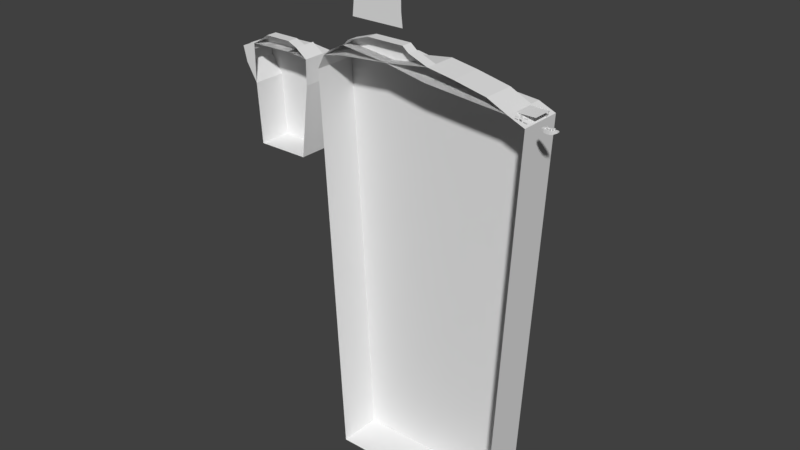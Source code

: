 # Source: IslandMaster.blend  (saved by Blender 2.78.0; exported with 4.5.12 LTS)
import bpy
from mathutils import Matrix  # noqa: F401  (used for matrix-valued properties, if any)

bpy.ops.wm.read_factory_settings(use_empty=True)
scene = bpy.context.scene
scene.name = 'Scene'

# ---- collections
col_collection_1 = bpy.data.collections.new('Collection 1'); scene.collection.children.link(col_collection_1)

# ---- world
world_world = bpy.data.worlds.new('World'); scene.world = world_world
world_world.color = (0.05088, 0.05088, 0.05088)
world_world.use_sun_shadow = False
world_world.sun_shadow_jitter_overblur = 0.0
world_world.cycles.sampling_method = 'MANUAL'

# ---- meshes
me_cube_001 = bpy.data.meshes.new('Cube.001')
me_cube_001.from_pydata([(236.6, 2.98e-08, 3.798), (236.3, 1.776e-15, 3.798), (236.0, -2.98e-08, 3.527), (236.0, 0.0, 3.145), (241.4, 0.0, 4.859), (239.4, 0.0, 4.859), (241.4, 0.0, 5.659), (239.4, 0.0, 5.659), (239.4, 0.0, 4.717), (241.4, 0.0, 4.717), (239.4, 0.0, 3.917), (241.4, 0.0, 3.917), (241.4, 0.0, 3.014), (239.4, 0.0, 3.014), (241.4, 0.0, 3.814), (239.4, 0.0, 3.814), (245.1, 0.0, 3.993), (246.1, 0.0, 3.993), (245.1, 0.0, 2.993), (246.1, 0.0, 2.993), (242.8, 0.0, 3.993), (243.8, 0.0, 3.993), (242.8, 0.0, 2.993), (243.8, 0.0, 2.993), (244.9, 0.0, 2.993), (243.9, 0.0, 2.993), (244.9, 0.0, 3.993), (243.9, 0.0, 3.993), (237.0, 0.0, 3.145), (237.0, -2.98e-08, 3.527), (237.3, 1.776e-15, 3.798), (237.7, 2.98e-08, 3.798), (237.9, 0.0, 3.527), (237.9, 2.98e-08, 3.145), (237.7, -4.441e-16, 2.874), (237.3, -2.98e-08, 2.874), (236.9, 0.0, 3.527), (236.9, 2.98e-08, 3.145), (236.6, -4.441e-16, 2.874), (236.3, -2.98e-08, 2.874), (235.6, 2.98e-08, 3.798), (235.2, 1.776e-15, 3.798), (234.9, -2.98e-08, 3.527), (234.9, 0.0, 3.145), (235.9, 0.0, 3.527), (235.9, 2.98e-08, 3.145), (235.6, -4.441e-16, 2.874), (235.2, -2.98e-08, 2.874)], [], [(8, 9, 11, 10), (15, 14, 12, 13), (2, 1, 0, 36, 37, 38, 39, 3), (7, 6, 4, 5), (16, 17, 19, 18), (20, 21, 23, 22), (27, 26, 24, 25), (29, 30, 31, 32, 33, 34, 35, 28), (42, 41, 40, 44, 45, 46, 47, 43)])
me_cube_001.use_remesh_preserve_volume = False
me_cube_001.use_remesh_preserve_attributes = False
me_cube_001.use_mirror_vertex_groups = False
me_cube_001.update()
me_cube = bpy.data.meshes.new('Cube')
me_cube.from_pydata([(-1.0, -1.581, -1.0), (-0.6833, -1.491, 1.0), (-1.0, 1.581, -1.0), (-0.6833, 1.491, 1.0), (1.158, -1.145, 0.1269), (0.8643, -1.052, 1.107), (1.158, 1.145, 0.1269), (0.8643, 1.052, 1.107), (0.6, 2.089, -1.609), (0.2, 2.402, -2.082), (-0.2, 2.402, -2.082), (-0.6, 2.232, -1.812), (-0.3831, 1.98, 1.0), (-0.1355, 2.086, 1.0), (0.09078, 2.086, 1.0), (0.3676, 1.869, 0.9474), (-0.6, -2.232, -1.812), (-0.2, -2.402, -2.082), (0.2, -2.402, -2.082), (0.6, -2.089, -1.609), (0.3676, -1.869, 0.9474), (0.09078, -2.086, 1.0), (-0.1355, -2.086, 1.0), (-0.3831, -1.98, 1.0), (-1.0, -1.581, 1.0), (-1.0, 1.581, 1.0), (0.6, 2.089, 1.0), (1.158, 1.145, 1.226), (1.158, -1.145, 1.226), (-0.6, -2.232, 1.0), (-0.6, 2.232, 1.0), (-0.2, 2.402, 1.0), (0.2, 2.402, 1.0), (0.6, -2.089, 1.0), (0.2, -2.402, 1.0), (-0.2, -2.402, 1.0), (0.368, 1.869, 0.2923), (0.368, -1.869, 0.2923), (0.09122, 2.086, 0.3449), (0.09122, -2.086, 0.3449), (-0.1351, 2.086, 0.3449), (-0.1351, -2.086, 0.3449), (-0.3826, 1.98, 0.3449), (-0.3826, -1.98, 0.3449), (-0.6829, -1.491, 0.3449), (-0.6829, 1.491, 0.3449), (0.8647, 1.052, 0.4519), (0.8647, -1.052, 0.4519), (-0.448, 3.66e-07, 3.045), (-0.341, 3.66e-07, 3.045), (-0.448, 3.66e-07, 2.403), (-0.341, 3.66e-07, 2.403), (-0.4593, 2.019e-07, 2.003), (-0.3644, 2.019e-07, 2.301), (-0.3462, 2.019e-07, 0.7053), (-0.2514, 2.019e-07, 1.003), (-0.3615, 0.3392, 1.914), (-0.004697, 0.3392, 1.914), (-0.3615, 0.3392, 1.562), (-0.004697, 0.3392, 1.562), (-0.3726, -0.2875, 1.752), (-0.02466, -0.2875, 1.275), (-0.3856, -0.2875, 1.408), (-0.03774, -0.2875, 0.9313), (0.5872, 1.0, 0.503), (0.5872, 1.0, 2.503), (0.6111, 0.9808, 0.503), (0.6111, 0.9808, 2.503), (0.6342, 0.9239, 0.503), (0.6342, 0.9239, 2.503), (0.6554, 0.8315, 0.503), (0.6554, 0.8315, 2.503), (0.674, 0.7071, 0.503), (0.674, 0.7071, 2.503), (0.6893, 0.5556, 0.503), (0.6893, 0.5556, 2.503), (0.7006, 0.3827, 0.503), (0.7006, 0.3827, 2.503), (0.7076, 0.1951, 0.503), (0.7076, 0.1951, 2.503), (0.71, 2.849e-07, 0.503), (0.71, 2.849e-07, 2.503), (0.7076, -0.1951, 0.503), (0.7076, -0.1951, 2.503), (0.7006, -0.3827, 0.503), (0.7006, -0.3827, 2.503), (0.6893, -0.5556, 0.503), (0.6893, -0.5556, 2.503), (0.674, -0.7071, 0.503), (0.674, -0.7071, 2.503), (0.6554, -0.8315, 0.503), (0.6554, -0.8315, 2.503), (0.6342, -0.9239, 0.503), (0.6342, -0.9239, 2.503), (0.6111, -0.9808, 0.503), (0.6111, -0.9808, 2.503), (0.5872, -1.0, 0.503), (0.5872, -1.0, 2.503), (0.5632, -0.9808, 0.503), (0.5632, -0.9808, 2.503), (0.5402, -0.9239, 0.503), (0.5402, -0.9239, 2.503), (0.519, -0.8315, 0.503), (0.519, -0.8315, 2.503), (0.5004, -0.7071, 0.503), (0.5004, -0.7071, 2.503), (0.4851, -0.5556, 0.503), (0.4851, -0.5556, 2.503), (0.4737, -0.3827, 0.503), (0.4737, -0.3827, 2.503), (0.4667, -0.1951, 0.503), (0.4667, -0.1951, 2.503), (0.4644, 1.175e-06, 0.503), (0.4644, 1.175e-06, 2.503), (0.4667, 0.1951, 0.503), (0.4667, 0.1951, 2.503), (0.4737, 0.3827, 0.503), (0.4737, 0.3827, 2.503), (0.4851, 0.5556, 0.503), (0.4851, 0.5556, 2.503), (0.5004, 0.7071, 0.503), (0.5004, 0.7071, 2.503), (0.519, 0.8315, 0.503), (0.519, 0.8315, 2.503), (0.5402, 0.9239, 0.503), (0.5402, 0.9239, 2.503), (0.5632, 0.9808, 0.503), (0.5632, 0.9808, 2.503), (0.3132, 0.1238, 0.4561), (0.3132, 0.1238, 2.456), (0.3371, 0.1046, 0.4561), (0.3371, 0.1046, 2.456), (0.3602, 0.04766, 0.4561), (0.3602, 0.04766, 2.456), (0.3814, -0.04475, 0.4561), (0.3814, -0.04475, 2.456), (0.4, -0.1691, 0.4561), (0.4, -0.1691, 2.456), (0.4153, -0.3207, 0.4561), (0.4153, -0.3207, 2.456), (0.4266, -0.4935, 0.4561), (0.4266, -0.4935, 2.456), (0.4336, -0.6811, 0.4561), (0.4336, -0.6811, 2.456), (0.436, -0.8762, 0.4561), (0.436, -0.8762, 2.456), (0.4336, -1.071, 0.4561), (0.4336, -1.071, 2.456), (0.4266, -1.259, 0.4561), (0.4266, -1.259, 2.456), (0.4153, -1.432, 0.4561), (0.4153, -1.432, 2.456), (0.4, -1.583, 0.4561), (0.4, -1.583, 2.456), (0.3814, -1.708, 0.4561), (0.3814, -1.708, 2.456), (0.3602, -1.8, 0.4561), (0.3602, -1.8, 2.456), (0.3371, -1.857, 0.4561), (0.3371, -1.857, 2.456), (0.3132, -1.876, 0.4561), (0.3132, -1.876, 2.456), (0.2892, -1.857, 0.4561), (0.2892, -1.857, 2.456), (0.2662, -1.8, 0.4561), (0.2662, -1.8, 2.456), (0.245, -1.708, 0.4561), (0.245, -1.708, 2.456), (0.2264, -1.583, 0.4561), (0.2264, -1.583, 2.456), (0.2111, -1.432, 0.4561), (0.2111, -1.432, 2.456), (0.1997, -1.259, 0.4561), (0.1997, -1.259, 2.456), (0.1928, -1.071, 0.4561), (0.1928, -1.071, 2.456), (0.1904, -0.8762, 0.4561), (0.1904, -0.8762, 2.456), (0.1928, -0.6811, 0.4561), (0.1928, -0.6811, 2.456), (0.1997, -0.4935, 0.4561), (0.1997, -0.4935, 2.456), (0.2111, -0.3206, 0.4561), (0.2111, -0.3206, 2.456), (0.2264, -0.1691, 0.4561), (0.2264, -0.1691, 2.456), (0.245, -0.04475, 0.4561), (0.245, -0.04475, 2.456), (0.2662, 0.04766, 0.4561), (0.2662, 0.04766, 2.456), (0.2892, 0.1046, 0.4561), (0.2892, 0.1046, 2.456)], [], [(0, 24, 25, 2), (8, 26, 27, 6), (6, 27, 28, 4), (16, 29, 24, 0), (8, 6, 4, 19), (12, 3, 45, 42), (15, 14, 38, 36), (3, 1, 44, 45), (22, 21, 39, 41), (1, 23, 43, 44), (2, 11, 16, 0), (11, 10, 17, 16), (10, 9, 18, 17), (9, 8, 19, 18), (4, 28, 33, 19), (19, 33, 34, 18), (18, 34, 35, 17), (17, 35, 29, 16), (2, 25, 30, 11), (11, 30, 31, 10), (10, 31, 32, 9), (9, 32, 26, 8), (1, 3, 25, 24), (15, 7, 27, 26), (7, 5, 28, 27), (23, 1, 24, 29), (3, 12, 30, 25), (12, 13, 31, 30), (13, 14, 32, 31), (14, 15, 26, 32), (5, 20, 33, 28), (20, 21, 34, 33), (21, 22, 35, 34), (22, 23, 29, 35), (42, 45, 44, 43), (46, 36, 37, 47), (36, 38, 39, 37), (38, 40, 41, 39), (40, 42, 43, 41), (23, 22, 41, 43), (7, 15, 36, 46), (20, 5, 47, 37), (13, 12, 42, 40), (5, 7, 46, 47), (21, 20, 37, 39), (14, 13, 40, 38), (48, 49, 51, 50), (52, 53, 55, 54), (56, 57, 59, 58), (60, 61, 63, 62), (64, 65, 67, 66), (66, 67, 69, 68), (68, 69, 71, 70), (70, 71, 73, 72), (72, 73, 75, 74), (74, 75, 77, 76), (76, 77, 79, 78), (78, 79, 81, 80), (80, 81, 83, 82), (82, 83, 85, 84), (84, 85, 87, 86), (86, 87, 89, 88), (88, 89, 91, 90), (90, 91, 93, 92), (92, 93, 95, 94), (94, 95, 97, 96), (96, 97, 99, 98), (98, 99, 101, 100), (100, 101, 103, 102), (102, 103, 105, 104), (104, 105, 107, 106), (106, 107, 109, 108), (108, 109, 111, 110), (110, 111, 113, 112), (112, 113, 115, 114), (114, 115, 117, 116), (116, 117, 119, 118), (118, 119, 121, 120), (120, 121, 123, 122), (122, 123, 125, 124), (67, 65, 127, 125, 123, 121, 119, 117, 115, 113, 111, 109, 107, 105, 103, 101, 99, 97, 95, 93, 91, 89, 87, 85, 83, 81, 79, 77, 75, 73, 71, 69), (124, 125, 127, 126), (126, 127, 65, 64), (64, 66, 68, 70, 72, 74, 76, 78, 80, 82, 84, 86, 88, 90, 92, 94, 96, 98, 100, 102, 104, 106, 108, 110, 112, 114, 116, 118, 120, 122, 124, 126), (128, 129, 131, 130), (130, 131, 133, 132), (132, 133, 135, 134), (134, 135, 137, 136), (136, 137, 139, 138), (138, 139, 141, 140), (140, 141, 143, 142), (142, 143, 145, 144), (144, 145, 147, 146), (146, 147, 149, 148), (148, 149, 151, 150), (150, 151, 153, 152), (152, 153, 155, 154), (154, 155, 157, 156), (156, 157, 159, 158), (158, 159, 161, 160), (160, 161, 163, 162), (162, 163, 165, 164), (164, 165, 167, 166), (166, 167, 169, 168), (168, 169, 171, 170), (170, 171, 173, 172), (172, 173, 175, 174), (174, 175, 177, 176), (176, 177, 179, 178), (178, 179, 181, 180), (180, 181, 183, 182), (182, 183, 185, 184), (184, 185, 187, 186), (186, 187, 189, 188), (131, 129, 191, 189, 187, 185, 183, 181, 179, 177, 175, 173, 171, 169, 167, 165, 163, 161, 159, 157, 155, 153, 151, 149, 147, 145, 143, 141, 139, 137, 135, 133), (188, 189, 191, 190), (190, 191, 129, 128), (128, 130, 132, 134, 136, 138, 140, 142, 144, 146, 148, 150, 152, 154, 156, 158, 160, 162, 164, 166, 168, 170, 172, 174, 176, 178, 180, 182, 184, 186, 188, 190)])
_uv = me_cube.uv_layers.new(name='UVMap')
_uv.uv.foreach_set('vector', [0.4096, 0.9565, 0.4045, 0.9565, 0.4045, 0.9484, 0.4096, 0.9484, 0.3972, 0.9476, 0.4039, 0.9476, 0.4045, 0.95, 0.4017, 0.95, 0.4017, 0.95, 0.4045, 0.95, 0.4045, 0.9558, 0.4017, 0.9558, 0.4117, 0.9582, 0.4045, 0.9582, 0.4045, 0.9565, 0.4096, 0.9565, 0.3972, 0.9476, 0.4017, 0.95, 0.4017, 0.9558, 0.3972, 0.9583, 0.4187, 0.9692, 0.4187, 0.9679, 0.4204, 0.9679, 0.4204, 0.9692, 0.4101, 0.9661, 0.4102, 0.9668, 0.4086, 0.9668, 0.4084, 0.9661, 0.4187, 0.9679, 0.4187, 0.9603, 0.4204, 0.9603, 0.4204, 0.9679, 0.4028, 0.9676, 0.4028, 0.9682, 0.4011, 0.9682, 0.4011, 0.9676, 0.4187, 0.9603, 0.4187, 0.9591, 0.4204, 0.9591, 0.4204, 0.9603, 0.4096, 0.9484, 0.4117, 0.9468, 0.4117, 0.9582, 0.4096, 0.9565, 0.4172, 0.9472, 0.4182, 0.9468, 0.4182, 0.9591, 0.4172, 0.9586, 0.4182, 0.9468, 0.4192, 0.9468, 0.4192, 0.9591, 0.4182, 0.9591, 0.396, 0.9468, 0.3972, 0.9476, 0.3972, 0.9583, 0.396, 0.9591, 0.4017, 0.9558, 0.4045, 0.9558, 0.4039, 0.9583, 0.3972, 0.9583, 0.4084, 0.9649, 0.4084, 0.9582, 0.4094, 0.9582, 0.4094, 0.9661, 0.4094, 0.9661, 0.4094, 0.9582, 0.4105, 0.9582, 0.4105, 0.9661, 0.4105, 0.9661, 0.4105, 0.9582, 0.4115, 0.9582, 0.4115, 0.9654, 0.4096, 0.9484, 0.4045, 0.9484, 0.4045, 0.9468, 0.4117, 0.9468, 0.4041, 0.9598, 0.4041, 0.9669, 0.403, 0.9669, 0.403, 0.9591, 0.403, 0.9591, 0.403, 0.9669, 0.402, 0.9669, 0.402, 0.9591, 0.402, 0.9591, 0.402, 0.9669, 0.401, 0.9669, 0.401, 0.9603, 0.4164, 0.9567, 0.4164, 0.9491, 0.4172, 0.9489, 0.4172, 0.957, 0.4137, 0.9481, 0.4124, 0.9502, 0.4117, 0.95, 0.4131, 0.9476, 0.4124, 0.9502, 0.4124, 0.9556, 0.4117, 0.9558, 0.4117, 0.95, 0.4156, 0.958, 0.4164, 0.9567, 0.4172, 0.957, 0.4162, 0.9586, 0.4164, 0.9491, 0.4156, 0.9479, 0.4162, 0.9472, 0.4172, 0.9489, 0.4156, 0.9479, 0.415, 0.9476, 0.4152, 0.9468, 0.4162, 0.9472, 0.415, 0.9476, 0.4144, 0.9476, 0.4141, 0.9468, 0.4152, 0.9468, 0.4144, 0.9476, 0.4137, 0.9481, 0.4131, 0.9476, 0.4141, 0.9468, 0.4124, 0.9556, 0.4137, 0.9577, 0.4131, 0.9583, 0.4117, 0.9558, 0.4137, 0.9577, 0.4144, 0.9583, 0.4141, 0.9591, 0.4131, 0.9583, 0.4144, 0.9583, 0.415, 0.9583, 0.4152, 0.9591, 0.4141, 0.9591, 0.415, 0.9583, 0.4156, 0.958, 0.4162, 0.9586, 0.4152, 0.9591, 0.4052, 0.9686, 0.4045, 0.9673, 0.4045, 0.9597, 0.4052, 0.9585, 0.4084, 0.9662, 0.4071, 0.9683, 0.4071, 0.9587, 0.4084, 0.9608, 0.4071, 0.9683, 0.4064, 0.9689, 0.4064, 0.9582, 0.4071, 0.9587, 0.4064, 0.9689, 0.4059, 0.9689, 0.4059, 0.9582, 0.4064, 0.9582, 0.4059, 0.9689, 0.4052, 0.9686, 0.4052, 0.9585, 0.4059, 0.9582, 0.4028, 0.9669, 0.4028, 0.9676, 0.4011, 0.9676, 0.4011, 0.9669, 0.4167, 0.9612, 0.4171, 0.9591, 0.4187, 0.9591, 0.4183, 0.9612, 0.4171, 0.9686, 0.4167, 0.9665, 0.4183, 0.9665, 0.4187, 0.9686, 0.4102, 0.9674, 0.4102, 0.968, 0.4086, 0.968, 0.4086, 0.9674, 0.4167, 0.9665, 0.4167, 0.9612, 0.4183, 0.9612, 0.4183, 0.9665, 0.4028, 0.9682, 0.4027, 0.9689, 0.401, 0.9689, 0.4011, 0.9682, 0.4102, 0.9668, 0.4102, 0.9674, 0.4086, 0.9674, 0.4086, 0.9668, 0.4041, 0.9631, 0.4043, 0.9631, 0.4043, 0.9648, 0.4041, 0.9648, 0.4041, 0.9598, 0.4044, 0.9591, 0.4044, 0.9624, 0.4041, 0.9631, 0.4043, 0.9669, 0.4043, 0.9679, 0.4034, 0.9679, 0.4034, 0.9669, 0.4028, 0.9691, 0.4028, 0.9676, 0.4034, 0.9669, 0.4034, 0.9685, 0.4116, 0.9582, 0.4116, 0.9633, 0.4115, 0.9633, 0.4115, 0.9582, 0.396, 0.9693, 0.396, 0.9642, 0.3961, 0.9642, 0.3961, 0.9693, 0.3961, 0.9693, 0.3961, 0.9642, 0.3964, 0.9642, 0.3964, 0.9693, 0.3964, 0.9693, 0.3964, 0.9642, 0.3967, 0.9642, 0.3967, 0.9693, 0.3967, 0.9693, 0.3967, 0.9642, 0.3971, 0.9642, 0.3971, 0.9693, 0.3971, 0.9693, 0.3971, 0.9642, 0.3975, 0.9642, 0.3975, 0.9693, 0.3975, 0.9693, 0.3975, 0.9642, 0.398, 0.9642, 0.398, 0.9693, 0.398, 0.9693, 0.398, 0.9642, 0.3985, 0.9642, 0.3985, 0.9693, 0.3985, 0.9693, 0.3985, 0.9642, 0.399, 0.9642, 0.399, 0.9693, 0.399, 0.9693, 0.399, 0.9642, 0.3995, 0.9642, 0.3995, 0.9693, 0.3995, 0.9693, 0.3995, 0.9642, 0.3999, 0.9642, 0.3999, 0.9693, 0.3999, 0.9693, 0.3999, 0.9642, 0.4003, 0.9642, 0.4003, 0.9693, 0.4003, 0.9693, 0.4003, 0.9642, 0.4006, 0.9642, 0.4006, 0.9693, 0.4006, 0.9693, 0.4006, 0.9642, 0.4009, 0.9642, 0.4009, 0.9693, 0.4009, 0.9693, 0.4009, 0.9642, 0.401, 0.9642, 0.401, 0.9693, 0.42, 0.9468, 0.42, 0.9519, 0.4199, 0.9519, 0.4199, 0.9468, 0.4199, 0.9468, 0.4199, 0.9519, 0.4199, 0.9519, 0.4199, 0.9468, 0.4167, 0.9591, 0.4167, 0.9642, 0.4165, 0.9642, 0.4165, 0.9591, 0.4165, 0.9591, 0.4165, 0.9642, 0.4163, 0.9642, 0.4163, 0.9591, 0.4163, 0.9591, 0.4163, 0.9642, 0.416, 0.9642, 0.416, 0.9591, 0.416, 0.9591, 0.416, 0.9642, 0.4156, 0.9642, 0.4156, 0.9591, 0.4156, 0.9591, 0.4156, 0.9642, 0.4151, 0.9642, 0.4151, 0.9591, 0.4151, 0.9591, 0.4151, 0.9642, 0.4147, 0.9642, 0.4147, 0.9591, 0.4147, 0.9591, 0.4147, 0.9642, 0.4142, 0.9642, 0.4142, 0.9591, 0.4142, 0.9591, 0.4142, 0.9642, 0.4137, 0.9642, 0.4137, 0.9591, 0.4137, 0.9591, 0.4137, 0.9642, 0.4132, 0.9642, 0.4132, 0.9591, 0.4132, 0.9591, 0.4132, 0.9642, 0.4127, 0.9642, 0.4127, 0.9591, 0.4127, 0.9591, 0.4127, 0.9642, 0.4124, 0.9642, 0.4124, 0.9591, 0.4124, 0.9591, 0.4124, 0.9642, 0.412, 0.9642, 0.412, 0.9591, 0.412, 0.9591, 0.412, 0.9642, 0.4118, 0.9642, 0.4118, 0.9591, 0.4106, 0.9711, 0.4106, 0.9712, 0.4105, 0.9711, 0.4105, 0.971, 0.4104, 0.9708, 0.4103, 0.9704, 0.4103, 0.9701, 0.4103, 0.9696, 0.4102, 0.9691, 0.4102, 0.9686, 0.4102, 0.9681, 0.4102, 0.9677, 0.4103, 0.9672, 0.4103, 0.9668, 0.4103, 0.9665, 0.4104, 0.9663, 0.4105, 0.9661, 0.4105, 0.9661, 0.4106, 0.9661, 0.4106, 0.9663, 0.4107, 0.9665, 0.4107, 0.9668, 0.4108, 0.9672, 0.4108, 0.9677, 0.4108, 0.9681, 0.4109, 0.9686, 0.4109, 0.9691, 0.4108, 0.9696, 0.4108, 0.9701, 0.4108, 0.9704, 0.4107, 0.9708, 0.4107, 0.971, 0.4118, 0.9591, 0.4118, 0.9642, 0.4117, 0.9642, 0.4117, 0.9591, 0.4116, 0.9582, 0.4116, 0.9633, 0.4116, 0.9633, 0.4116, 0.9582, 0.4196, 0.957, 0.4195, 0.957, 0.4195, 0.9568, 0.4194, 0.9566, 0.4194, 0.9563, 0.4193, 0.9559, 0.4193, 0.9554, 0.4192, 0.955, 0.4192, 0.9545, 0.4192, 0.954, 0.4192, 0.9535, 0.4193, 0.953, 0.4193, 0.9526, 0.4194, 0.9523, 0.4194, 0.9521, 0.4195, 0.9519, 0.4195, 0.9519, 0.4196, 0.9519, 0.4196, 0.9521, 0.4197, 0.9523, 0.4198, 0.9526, 0.4198, 0.953, 0.4198, 0.9535, 0.4199, 0.9539, 0.4199, 0.9544, 0.4199, 0.9549, 0.4199, 0.9554, 0.4198, 0.9559, 0.4198, 0.9563, 0.4198, 0.9566, 0.4197, 0.9568, 0.4196, 0.957, 0.4116, 0.9633, 0.4116, 0.9684, 0.4115, 0.9684, 0.4115, 0.9633, 0.4117, 0.9693, 0.4117, 0.9642, 0.4118, 0.9642, 0.4118, 0.9693, 0.4118, 0.9693, 0.4118, 0.9642, 0.412, 0.9642, 0.412, 0.9693, 0.412, 0.9693, 0.412, 0.9642, 0.4124, 0.9642, 0.4124, 0.9693, 0.4124, 0.9693, 0.4124, 0.9642, 0.4127, 0.9642, 0.4127, 0.9693, 0.4127, 0.9693, 0.4127, 0.9642, 0.4132, 0.9642, 0.4132, 0.9693, 0.4132, 0.9693, 0.4132, 0.9642, 0.4137, 0.9642, 0.4137, 0.9693, 0.4137, 0.9693, 0.4137, 0.9642, 0.4142, 0.9642, 0.4142, 0.9693, 0.4142, 0.9693, 0.4142, 0.9642, 0.4147, 0.9642, 0.4147, 0.9693, 0.4147, 0.9693, 0.4147, 0.9642, 0.4151, 0.9642, 0.4151, 0.9693, 0.4151, 0.9693, 0.4151, 0.9642, 0.4156, 0.9642, 0.4156, 0.9693, 0.4156, 0.9693, 0.4156, 0.9642, 0.416, 0.9642, 0.416, 0.9693, 0.416, 0.9693, 0.416, 0.9642, 0.4163, 0.9642, 0.4163, 0.9693, 0.4163, 0.9693, 0.4163, 0.9642, 0.4165, 0.9642, 0.4165, 0.9693, 0.4165, 0.9693, 0.4165, 0.9642, 0.4167, 0.9642, 0.4167, 0.9693, 0.42, 0.9519, 0.42, 0.957, 0.4199, 0.957, 0.4199, 0.9519, 0.4199, 0.9519, 0.4199, 0.957, 0.4199, 0.957, 0.4199, 0.9519, 0.396, 0.9642, 0.396, 0.9591, 0.3961, 0.9591, 0.3961, 0.9642, 0.3961, 0.9642, 0.3961, 0.9591, 0.3964, 0.9591, 0.3964, 0.9642, 0.3964, 0.9642, 0.3964, 0.9591, 0.3967, 0.9591, 0.3967, 0.9642, 0.3967, 0.9642, 0.3967, 0.9591, 0.3971, 0.9591, 0.3971, 0.9642, 0.3971, 0.9642, 0.3971, 0.9591, 0.3975, 0.9591, 0.3975, 0.9642, 0.3975, 0.9642, 0.3975, 0.9591, 0.398, 0.9591, 0.398, 0.9642, 0.398, 0.9642, 0.398, 0.9591, 0.3985, 0.9591, 0.3985, 0.9642, 0.3985, 0.9642, 0.3985, 0.9591, 0.399, 0.9591, 0.399, 0.9642, 0.399, 0.9642, 0.399, 0.9591, 0.3995, 0.9591, 0.3995, 0.9642, 0.3995, 0.9642, 0.3995, 0.9591, 0.3999, 0.9591, 0.3999, 0.9642, 0.3999, 0.9642, 0.3999, 0.9591, 0.4003, 0.9591, 0.4003, 0.9642, 0.4003, 0.9642, 0.4003, 0.9591, 0.4006, 0.9591, 0.4006, 0.9642, 0.4006, 0.9642, 0.4006, 0.9591, 0.4009, 0.9591, 0.4009, 0.9642, 0.4113, 0.9711, 0.4112, 0.9712, 0.4111, 0.9711, 0.4111, 0.971, 0.411, 0.9708, 0.411, 0.9704, 0.4109, 0.9701, 0.4109, 0.9696, 0.4109, 0.9691, 0.4109, 0.9686, 0.4109, 0.9681, 0.4109, 0.9677, 0.4109, 0.9672, 0.4109, 0.9668, 0.411, 0.9665, 0.411, 0.9663, 0.4111, 0.9661, 0.4111, 0.9661, 0.4112, 0.9661, 0.4113, 0.9663, 0.4113, 0.9665, 0.4114, 0.9668, 0.4114, 0.9672, 0.4115, 0.9677, 0.4115, 0.9681, 0.4115, 0.9686, 0.4115, 0.9691, 0.4115, 0.9696, 0.4115, 0.9701, 0.4114, 0.9704, 0.4114, 0.9708, 0.4113, 0.971, 0.4009, 0.9642, 0.4009, 0.9591, 0.401, 0.9591, 0.401, 0.9642, 0.4116, 0.9633, 0.4116, 0.9684, 0.4116, 0.9684, 0.4116, 0.9633, 0.4195, 0.9519, 0.4195, 0.9518, 0.4194, 0.9517, 0.4194, 0.9515, 0.4193, 0.9511, 0.4193, 0.9508, 0.4192, 0.9503, 0.4192, 0.9498, 0.4192, 0.9493, 0.4192, 0.9488, 0.4193, 0.9484, 0.4193, 0.9479, 0.4194, 0.9475, 0.4194, 0.9472, 0.4195, 0.947, 0.4195, 0.9468, 0.4196, 0.9468, 0.4196, 0.9468, 0.4197, 0.947, 0.4198, 0.9472, 0.4198, 0.9475, 0.4198, 0.9479, 0.4199, 0.9484, 0.4199, 0.9488, 0.4199, 0.9493, 0.4199, 0.9498, 0.4198, 0.9503, 0.4198, 0.9508, 0.4198, 0.9511, 0.4197, 0.9515, 0.4196, 0.9517, 0.4196, 0.9518])
me_cube.use_remesh_preserve_volume = False
me_cube.use_remesh_preserve_attributes = False
me_cube.use_mirror_vertex_groups = False
me_cube.update()
me_plane_005 = bpy.data.meshes.new('Plane.005')
me_plane_005.from_pydata([(84.0, -106.8, -3.792e-06), (84.0, -104.9, -3.875e-06), (86.01, -106.8, -3.792e-06), (88.02, -106.8, -3.792e-06), (90.04, -106.8, -3.792e-06), (92.05, -106.8, -3.792e-06), (94.06, -106.8, -3.792e-06), (90.04, -104.9, -3.875e-06), (88.02, -104.9, -3.875e-06), (86.01, -104.9, -3.875e-06), (84.0, -70.99, -3.802e-06), (84.0, -75.23, -3.811e-06), (84.0, -79.46, -3.82e-06), (84.0, -83.7, -3.829e-06), (84.0, -87.93, -3.838e-06), (84.0, -92.17, -3.848e-06), (84.0, -96.41, -3.857e-06), (84.0, -100.6, -3.866e-06), (95.57, -46.76, -2.918e-06), (91.71, -46.76, -2.918e-06), (87.86, -46.76, -2.918e-06), (87.86, -104.9, -3.875e-06), (91.71, -100.6, -3.866e-06), (87.86, -100.6, -3.866e-06), (87.86, -96.41, -3.857e-06), (95.57, -92.17, -3.848e-06), (91.71, -92.17, -3.848e-06), (87.86, -92.17, -3.848e-06), (91.71, -87.93, -3.838e-06), (87.86, -87.93, -3.838e-06), (99.43, -83.7, -3.829e-06), (95.57, -83.7, -3.829e-06), (91.71, -83.7, -3.829e-06), (87.86, -83.7, -3.829e-06), (95.57, -79.46, -3.82e-06), (91.71, -79.46, -3.82e-06), (87.86, -79.46, -3.82e-06), (103.3, -75.23, -3.811e-06), (95.57, -75.23, -3.811e-06), (91.71, -75.23, -3.811e-06), (87.86, -75.23, -3.811e-06), (95.57, -70.99, -3.802e-06), (91.71, -70.99, -3.802e-06), (87.86, -70.99, -3.802e-06), (96.07, -106.8, -3.792e-06), (98.08, -106.8, -3.792e-06), (100.1, -106.8, -3.792e-06), (102.1, -106.8, -3.792e-06), (104.1, -106.8, -3.792e-06), (106.1, -106.8, -3.792e-06), (108.1, -106.8, -3.792e-06), (110.2, -106.8, -3.792e-06), (108.1, -104.9, -3.875e-06), (106.1, -104.9, -3.875e-06), (100.1, -104.9, -3.875e-06), (98.08, -104.9, -3.875e-06), (96.07, -104.9, -3.875e-06), (111.0, -104.9, -3.875e-06), (107.1, -104.9, -3.875e-06), (103.3, -104.9, -3.875e-06), (99.43, -104.9, -3.875e-06), (95.57, -104.9, -3.875e-06), (91.71, -104.9, -3.875e-06), (111.0, -100.6, -3.866e-06), (107.1, -100.6, -3.866e-06), (103.3, -100.6, -3.866e-06), (99.43, -100.6, -3.866e-06), (95.57, -100.6, -3.866e-06), (107.1, -96.41, -3.857e-06), (103.3, -96.41, -3.857e-06), (99.43, -96.41, -3.857e-06), (95.57, -96.41, -3.857e-06), (91.71, -96.41, -3.857e-06), (107.1, -92.17, -3.848e-06), (103.3, -92.17, -3.848e-06), (99.43, -92.17, -3.848e-06), (107.1, -87.93, -3.838e-06), (103.3, -87.93, -3.838e-06), (99.43, -87.93, -3.838e-06), (95.57, -87.93, -3.838e-06), (107.1, -83.7, -3.829e-06), (103.3, -83.7, -3.829e-06), (103.3, -79.46, -3.82e-06), (99.43, -79.46, -3.82e-06), (99.43, -75.23, -3.811e-06), (130.3, -106.8, -3.792e-06), (130.3, -104.9, -3.875e-06), (112.2, -106.8, -3.792e-06), (114.2, -106.8, -3.792e-06), (116.2, -106.8, -3.792e-06), (118.2, -106.8, -3.792e-06), (120.2, -106.8, -3.792e-06), (122.2, -106.8, -3.792e-06), (124.2, -106.8, -3.792e-06), (126.3, -106.8, -3.792e-06), (128.3, -106.8, -3.792e-06), (124.2, -104.9, -3.875e-06), (112.2, -104.9, -3.875e-06), (130.3, -100.6, -3.866e-06), (130.3, -96.41, -3.857e-06), (89.78, -98.43, -3.945e-06), (89.78, -104.9, -3.875e-06), (103.3, -46.76, -2.918e-06), (126.4, -104.9, -3.875e-06), (122.6, -104.9, -3.875e-06), (118.7, -104.9, -3.875e-06), (114.9, -104.9, -3.875e-06), (89.78, -70.99, -3.802e-06), (126.4, -100.6, -3.866e-06), (122.6, -100.6, -3.866e-06), (118.7, -100.6, -3.866e-06), (114.9, -100.6, -3.866e-06), (89.78, -75.23, -3.811e-06), (126.4, -96.41, -3.857e-06), (122.6, -96.41, -3.857e-06), (118.7, -96.41, -3.857e-06), (114.9, -96.41, -3.857e-06), (111.0, -96.41, -3.857e-06), (126.4, -92.17, -3.848e-06), (122.6, -92.17, -3.848e-06), (118.7, -92.17, -3.848e-06), (114.9, -92.17, -3.848e-06), (111.0, -92.17, -3.848e-06), (89.78, -79.46, -3.82e-06), (89.78, -83.7, -3.829e-06), (118.7, -87.93, -3.838e-06), (114.9, -87.93, -3.838e-06), (111.0, -87.93, -3.838e-06), (89.78, -87.93, -3.838e-06), (118.7, -83.7, -3.829e-06), (114.9, -83.7, -3.829e-06), (111.0, -83.7, -3.829e-06), (118.7, -79.46, -3.82e-06), (114.9, -79.46, -3.82e-06), (111.0, -79.46, -3.82e-06), (107.1, -79.46, -3.82e-06), (89.78, -92.17, -3.848e-06), (89.78, -100.6, -3.866e-06), (89.78, -46.76, -2.918e-06), (111.0, -75.23, -3.811e-06), (107.1, -75.23, -3.811e-06), (105.2, -70.99, -3.802e-06), (114.9, -70.99, -3.802e-06), (105.2, -75.23, -3.811e-06), (107.1, -70.99, -3.802e-06), (105.2, -46.76, -2.918e-06), (105.2, -79.46, -3.82e-06), (130.3, -92.17, -3.848e-06), (130.3, -87.93, -3.838e-06), (130.3, -83.7, -3.829e-06), (130.3, -79.46, -3.82e-06), (130.3, -75.23, -3.811e-06), (130.3, -70.99, -3.802e-06), (126.4, -46.76, -2.918e-06), (122.6, -46.76, -2.918e-06), (118.7, -46.76, -2.918e-06), (114.9, -46.76, -2.918e-06), (111.0, -46.76, -2.918e-06), (107.1, -46.76, -2.918e-06), (105.2, -83.7, -3.829e-06), (99.43, -46.76, -2.918e-06), (105.2, -90.53, -3.952e-06), (126.4, -87.93, -3.838e-06), (122.6, -87.93, -3.838e-06), (126.4, -83.7, -3.829e-06), (122.6, -83.7, -3.829e-06), (105.2, -92.17, -3.848e-06), (126.4, -79.46, -3.82e-06), (122.6, -79.46, -3.82e-06), (105.2, -96.41, -3.857e-06), (126.4, -75.23, -3.811e-06), (122.6, -75.23, -3.811e-06), (118.7, -75.23, -3.811e-06), (114.9, -75.23, -3.811e-06), (126.4, -70.99, -3.802e-06), (122.6, -70.99, -3.802e-06), (118.7, -70.99, -3.802e-06), (105.2, -100.6, -3.866e-06), (111.0, -70.99, -3.802e-06), (105.2, -104.9, -3.875e-06), (103.3, -70.99, -3.802e-06), (99.43, -70.99, -3.802e-06), (82.44, -46.76, -2.918e-06), (131.9, -46.76, -2.918e-06), (128.3, -46.76, -2.918e-06), (126.3, -46.76, -2.918e-06), (124.2, -46.76, -2.918e-06), (122.2, -46.76, -2.918e-06), (120.2, -46.76, -2.918e-06), (118.2, -46.76, -2.918e-06), (116.2, -46.76, -2.918e-06), (114.2, -46.76, -2.918e-06), (112.2, -46.76, -2.918e-06), (110.2, -46.76, -2.918e-06), (108.1, -46.76, -2.918e-06), (106.1, -46.76, -2.918e-06), (104.1, -46.76, -2.918e-06), (102.1, -46.76, -2.918e-06), (100.1, -46.76, -2.918e-06), (98.08, -46.76, -2.918e-06), (96.07, -46.76, -2.918e-06), (94.06, -46.76, -2.918e-06), (92.05, -46.76, -2.918e-06), (90.04, -46.76, -2.918e-06), (88.02, -46.76, -2.918e-06), (86.01, -46.76, -2.918e-06), (128.3, -104.9, -3.875e-06), (126.3, -104.9, -3.875e-06), (120.6, -79.46, -3.82e-06), (122.2, -104.9, -3.875e-06), (120.2, -104.9, -3.875e-06), (118.2, -104.9, -3.875e-06), (116.2, -104.9, -3.875e-06), (114.2, -104.9, -3.875e-06), (120.6, -83.7, -3.829e-06), (110.2, -104.9, -3.875e-06), (120.6, -87.93, -3.838e-06), (120.6, -70.99, -3.802e-06), (104.1, -104.9, -3.875e-06), (102.1, -104.9, -3.875e-06), (120.6, -75.23, -3.811e-06), (120.6, -46.76, -2.918e-06), (120.6, -94.93, -3.968e-06), (94.06, -104.9, -3.875e-06), (92.05, -104.9, -3.875e-06), (120.6, -96.41, -3.857e-06), (120.6, -100.6, -3.866e-06), (120.6, -104.9, -3.875e-06), (114.9, -58.88, -3.36e-06), (130.5, -58.88, -3.36e-06), (103.3, -58.88, -3.36e-06), (107.1, -58.88, -3.36e-06), (83.61, -58.88, -3.36e-06), (99.43, -58.88, -3.36e-06), (111.0, -58.88, -3.36e-06), (118.7, -58.88, -3.36e-06), (122.6, -58.88, -3.36e-06), (126.4, -58.88, -3.36e-06), (120.6, -58.88, -3.36e-06), (105.2, -58.88, -3.36e-06), (89.78, -58.88, -3.36e-06), (87.86, -58.88, -3.36e-06), (91.71, -58.88, -3.36e-06), (95.57, -58.88, -3.36e-06)], [(205, 182), (183, 184), (184, 185), (185, 186), (186, 187), (187, 188), (188, 189), (189, 190), (190, 191), (191, 192), (192, 193), (193, 194), (194, 195), (195, 196), (196, 197), (197, 198), (198, 199), (199, 200), (200, 201), (201, 202), (202, 203), (203, 204), (204, 205), (206, 207), (210, 211), (212, 213), (218, 219), (96, 209), (97, 215), (52, 53), (54, 55), (56, 223), (224, 7), (8, 9)], [(241, 20, 182, 232), (0, 2, 9, 1), (3, 4, 7, 8), (5, 6, 223, 224), (21, 23, 17, 1), (23, 24, 16, 17), (24, 27, 15, 16), (27, 29, 14, 15), (29, 33, 13, 14), (33, 36, 12, 13), (36, 40, 11, 12), (40, 43, 10, 11), (37, 180, 181, 84), (84, 181, 41, 38), (38, 41, 42, 39), (112, 107, 43, 40), (83, 84, 38, 34), (34, 38, 39, 35), (123, 112, 40, 36), (30, 83, 34, 31), (31, 34, 35, 32), (124, 123, 36, 33), (78, 30, 31, 79), (79, 31, 32, 28), (128, 124, 33, 29), (25, 79, 28, 26), (136, 128, 29, 27), (137, 100, 24, 23), (101, 137, 23, 21), (233, 160, 18, 243), (243, 18, 19, 242), (240, 138, 20, 241), (44, 45, 55, 56), (46, 47, 219, 54), (48, 49, 53, 218), (50, 51, 215, 52), (82, 37, 84, 83), (131, 134, 135, 80), (159, 146, 82, 81), (81, 82, 83, 30), (127, 131, 80, 76), (77, 81, 30, 78), (122, 127, 76, 73), (166, 161, 77, 74), (74, 77, 78, 75), (75, 78, 79, 25), (117, 122, 73, 68), (169, 166, 74, 69), (69, 74, 75, 70), (70, 75, 25, 71), (71, 25, 26, 72), (63, 117, 68, 64), (177, 169, 69, 65), (65, 69, 70, 66), (66, 70, 71, 67), (67, 71, 72, 22), (57, 63, 64, 58), (179, 177, 65, 59), (59, 65, 66, 60), (60, 66, 67, 61), (61, 67, 22, 62), (95, 85, 86, 206), (87, 88, 213, 97), (89, 90, 211, 212), (91, 92, 209, 210), (93, 94, 207, 96), (173, 142, 178, 139), (139, 178, 144, 140), (143, 141, 180, 37), (132, 172, 173, 133), (133, 173, 139, 134), (134, 139, 140, 135), (146, 143, 37, 82), (129, 132, 133, 130), (130, 133, 134, 131), (216, 214, 129, 125), (125, 129, 130, 126), (126, 130, 131, 127), (118, 162, 163, 119), (120, 125, 126, 121), (121, 126, 127, 122), (99, 147, 118, 113), (113, 118, 119, 114), (225, 222, 120, 115), (115, 120, 121, 116), (116, 121, 122, 117), (98, 99, 113, 108), (108, 113, 114, 109), (226, 225, 115, 110), (110, 115, 116, 111), (111, 116, 117, 63), (86, 98, 108, 103), (103, 108, 109, 104), (227, 226, 110, 105), (105, 110, 111, 106), (106, 111, 63, 57), (239, 145, 102, 230), (151, 152, 174, 170), (170, 174, 175, 171), (220, 217, 176, 172), (172, 176, 142, 173), (150, 151, 170, 167), (167, 170, 171, 168), (208, 220, 172, 132), (149, 150, 167, 164), (164, 167, 168, 165), (214, 208, 132, 129), (148, 149, 164, 162), (162, 164, 165, 163), (147, 148, 162, 118), (229, 183, 153, 237), (237, 153, 154, 236), (238, 221, 155, 235), (235, 155, 156, 228), (228, 156, 157, 234), (234, 157, 158, 231), (230, 102, 160, 233), (236, 154, 221, 238), (165, 168, 208, 214), (168, 171, 220, 208), (171, 175, 217, 220), (104, 109, 226, 227), (109, 114, 225, 226), (114, 119, 222, 225), (163, 165, 214, 216), (231, 158, 145, 239), (135, 140, 143, 146), (140, 144, 141, 143), (58, 64, 177, 179), (64, 68, 169, 177), (68, 73, 166, 169), (73, 76, 161, 166), (80, 135, 146, 159), (242, 19, 138, 240), (62, 22, 137, 101), (22, 72, 100, 137), (26, 28, 128, 136), (28, 32, 124, 128), (32, 35, 123, 124), (35, 39, 112, 123), (39, 42, 107, 112), (181, 233, 243, 41), (175, 236, 238, 217), (42, 242, 240, 107), (43, 241, 232, 10), (178, 234, 231, 144), (176, 235, 228, 142), (174, 237, 236, 175), (41, 243, 242, 42), (107, 240, 241, 43), (152, 229, 237, 174), (141, 239, 230, 180), (142, 228, 234, 178), (180, 230, 233, 181), (144, 231, 239, 141), (217, 238, 235, 176)])
_uv = me_plane_005.uv_layers.new(name='UVMap')
_uv.uv.foreach_set('vector', [0.2954, 0.8221, 0.2954, 0.815, 0.299, 0.815, 0.2982, 0.8221, 0.299, 0.828, 0.299, 0.8268, 0.3003, 0.8268, 0.3003, 0.828, 0.299, 0.8268, 0.299, 0.8256, 0.3003, 0.8256, 0.3003, 0.8268, 0.299, 0.8256, 0.299, 0.8244, 0.3003, 0.8244, 0.3003, 0.8256, 0.2954, 0.8491, 0.2954, 0.8466, 0.298, 0.8466, 0.298, 0.8491, 0.2954, 0.8466, 0.2954, 0.8441, 0.298, 0.8441, 0.298, 0.8466, 0.2954, 0.8441, 0.2954, 0.8416, 0.298, 0.8416, 0.298, 0.8441, 0.2954, 0.8416, 0.2954, 0.8391, 0.298, 0.8391, 0.298, 0.8416, 0.2954, 0.8391, 0.2954, 0.8367, 0.298, 0.8367, 0.298, 0.8391, 0.2954, 0.8367, 0.2954, 0.8342, 0.298, 0.8342, 0.298, 0.8367, 0.2954, 0.8342, 0.2954, 0.8317, 0.298, 0.8317, 0.298, 0.8342, 0.2954, 0.8317, 0.2954, 0.8292, 0.298, 0.8292, 0.298, 0.8317, 0.2852, 0.8317, 0.2852, 0.8292, 0.2877, 0.8292, 0.2877, 0.8317, 0.2877, 0.8317, 0.2877, 0.8292, 0.2903, 0.8292, 0.2903, 0.8317, 0.2903, 0.8317, 0.2903, 0.8292, 0.2929, 0.8292, 0.2929, 0.8317, 0.2941, 0.8317, 0.2941, 0.8292, 0.2954, 0.8292, 0.2954, 0.8317, 0.2877, 0.8342, 0.2877, 0.8317, 0.2903, 0.8317, 0.2903, 0.8342, 0.2903, 0.8342, 0.2903, 0.8317, 0.2929, 0.8317, 0.2929, 0.8342, 0.2941, 0.8342, 0.2941, 0.8317, 0.2954, 0.8317, 0.2954, 0.8342, 0.2877, 0.8367, 0.2877, 0.8342, 0.2903, 0.8342, 0.2903, 0.8367, 0.2903, 0.8367, 0.2903, 0.8342, 0.2929, 0.8342, 0.2929, 0.8367, 0.2941, 0.8367, 0.2941, 0.8342, 0.2954, 0.8342, 0.2954, 0.8367, 0.2877, 0.8391, 0.2877, 0.8367, 0.2903, 0.8367, 0.2903, 0.8391, 0.2903, 0.8391, 0.2903, 0.8367, 0.2929, 0.8367, 0.2929, 0.8391, 0.2941, 0.8391, 0.2941, 0.8367, 0.2954, 0.8367, 0.2954, 0.8391, 0.2903, 0.8416, 0.2903, 0.8391, 0.2929, 0.8391, 0.2929, 0.8416, 0.2941, 0.8416, 0.2941, 0.8391, 0.2954, 0.8391, 0.2954, 0.8416, 0.2941, 0.8466, 0.2941, 0.8453, 0.2954, 0.8441, 0.2954, 0.8466, 0.2941, 0.8491, 0.2941, 0.8466, 0.2954, 0.8466, 0.2954, 0.8491, 0.2877, 0.8221, 0.2877, 0.815, 0.2903, 0.815, 0.2903, 0.8221, 0.2903, 0.8221, 0.2903, 0.815, 0.2929, 0.815, 0.2929, 0.8221, 0.2941, 0.8221, 0.2941, 0.815, 0.2954, 0.815, 0.2954, 0.8221, 0.299, 0.8244, 0.299, 0.8232, 0.3003, 0.8232, 0.3003, 0.8244, 0.299, 0.8232, 0.299, 0.8221, 0.3003, 0.8221, 0.3003, 0.8232, 0.299, 0.8291, 0.299, 0.828, 0.3003, 0.828, 0.3003, 0.8291, 0.299, 0.8209, 0.299, 0.8197, 0.3003, 0.8197, 0.3003, 0.8209, 0.2852, 0.8342, 0.2852, 0.8317, 0.2877, 0.8317, 0.2877, 0.8342, 0.28, 0.8367, 0.28, 0.8342, 0.2826, 0.8342, 0.2826, 0.8367, 0.2839, 0.8367, 0.2839, 0.8342, 0.2852, 0.8342, 0.2852, 0.8367, 0.2852, 0.8367, 0.2852, 0.8342, 0.2877, 0.8342, 0.2877, 0.8367, 0.28, 0.8391, 0.28, 0.8367, 0.2826, 0.8367, 0.2826, 0.8391, 0.2852, 0.8391, 0.2852, 0.8367, 0.2877, 0.8367, 0.2877, 0.8391, 0.28, 0.8416, 0.28, 0.8391, 0.2826, 0.8391, 0.2826, 0.8416, 0.2839, 0.8416, 0.2839, 0.8407, 0.2852, 0.8391, 0.2852, 0.8416, 0.2852, 0.8416, 0.2852, 0.8391, 0.2877, 0.8391, 0.2877, 0.8416, 0.2877, 0.8416, 0.2877, 0.8391, 0.2903, 0.8391, 0.2903, 0.8416, 0.28, 0.8441, 0.28, 0.8416, 0.2826, 0.8416, 0.2826, 0.8441, 0.2839, 0.8441, 0.2839, 0.8416, 0.2852, 0.8416, 0.2852, 0.8441, 0.2852, 0.8441, 0.2852, 0.8416, 0.2877, 0.8416, 0.2877, 0.8441, 0.2877, 0.8441, 0.2877, 0.8416, 0.2903, 0.8416, 0.2903, 0.8441, 0.2903, 0.8441, 0.2903, 0.8416, 0.2929, 0.8416, 0.2929, 0.8441, 0.28, 0.8466, 0.28, 0.8441, 0.2826, 0.8441, 0.2826, 0.8466, 0.2839, 0.8466, 0.2839, 0.8441, 0.2852, 0.8441, 0.2852, 0.8466, 0.2852, 0.8466, 0.2852, 0.8441, 0.2877, 0.8441, 0.2877, 0.8466, 0.2877, 0.8466, 0.2877, 0.8441, 0.2903, 0.8441, 0.2903, 0.8466, 0.2903, 0.8466, 0.2903, 0.8441, 0.2929, 0.8441, 0.2929, 0.8466, 0.28, 0.8491, 0.28, 0.8466, 0.2826, 0.8466, 0.2826, 0.8491, 0.2839, 0.8491, 0.2839, 0.8466, 0.2852, 0.8466, 0.2852, 0.8491, 0.2852, 0.8491, 0.2852, 0.8466, 0.2877, 0.8466, 0.2877, 0.8491, 0.2877, 0.8491, 0.2877, 0.8466, 0.2903, 0.8466, 0.2903, 0.8491, 0.2903, 0.8491, 0.2903, 0.8466, 0.2929, 0.8466, 0.2929, 0.8491, 0.299, 0.8197, 0.299, 0.8185, 0.3003, 0.8185, 0.3003, 0.8197, 0.299, 0.8185, 0.299, 0.8173, 0.3003, 0.8173, 0.3003, 0.8185, 0.299, 0.8173, 0.299, 0.8162, 0.3003, 0.8162, 0.3003, 0.8173, 0.299, 0.8162, 0.299, 0.815, 0.3003, 0.815, 0.3003, 0.8162, 0.299, 0.8221, 0.299, 0.8209, 0.3003, 0.8209, 0.3003, 0.8221, 0.2775, 0.8317, 0.2775, 0.8292, 0.28, 0.8292, 0.28, 0.8317, 0.28, 0.8317, 0.28, 0.8292, 0.2826, 0.8292, 0.2826, 0.8317, 0.2839, 0.8317, 0.2839, 0.8292, 0.2852, 0.8292, 0.2852, 0.8317, 0.2749, 0.8342, 0.2749, 0.8317, 0.2775, 0.8317, 0.2775, 0.8342, 0.2775, 0.8342, 0.2775, 0.8317, 0.28, 0.8317, 0.28, 0.8342, 0.28, 0.8342, 0.28, 0.8317, 0.2826, 0.8317, 0.2826, 0.8342, 0.2839, 0.8342, 0.2839, 0.8317, 0.2852, 0.8317, 0.2852, 0.8342, 0.2749, 0.8367, 0.2749, 0.8342, 0.2775, 0.8342, 0.2775, 0.8367, 0.2775, 0.8367, 0.2775, 0.8342, 0.28, 0.8342, 0.28, 0.8367, 0.2736, 0.8391, 0.2736, 0.8367, 0.2749, 0.8367, 0.2749, 0.8391, 0.2749, 0.8391, 0.2749, 0.8367, 0.2775, 0.8367, 0.2775, 0.8391, 0.2775, 0.8391, 0.2775, 0.8367, 0.28, 0.8367, 0.28, 0.8391, 0.2698, 0.8416, 0.2698, 0.8391, 0.2724, 0.8391, 0.2724, 0.8416, 0.2749, 0.8416, 0.2749, 0.8391, 0.2775, 0.8391, 0.2775, 0.8416, 0.2775, 0.8416, 0.2775, 0.8391, 0.28, 0.8391, 0.28, 0.8416, 0.2672, 0.8441, 0.2672, 0.8416, 0.2698, 0.8416, 0.2698, 0.8441, 0.2698, 0.8441, 0.2698, 0.8416, 0.2724, 0.8416, 0.2724, 0.8441, 0.2736, 0.8441, 0.2736, 0.8433, 0.2749, 0.8416, 0.2749, 0.8441, 0.2749, 0.8441, 0.2749, 0.8416, 0.2775, 0.8416, 0.2775, 0.8441, 0.2775, 0.8441, 0.2775, 0.8416, 0.28, 0.8416, 0.28, 0.8441, 0.2672, 0.8466, 0.2672, 0.8441, 0.2698, 0.8441, 0.2698, 0.8466, 0.2698, 0.8466, 0.2698, 0.8441, 0.2724, 0.8441, 0.2724, 0.8466, 0.2736, 0.8466, 0.2736, 0.8441, 0.2749, 0.8441, 0.2749, 0.8466, 0.2749, 0.8466, 0.2749, 0.8441, 0.2775, 0.8441, 0.2775, 0.8466, 0.2775, 0.8466, 0.2775, 0.8441, 0.28, 0.8441, 0.28, 0.8466, 0.2672, 0.8491, 0.2672, 0.8466, 0.2698, 0.8466, 0.2698, 0.8491, 0.2698, 0.8491, 0.2698, 0.8466, 0.2724, 0.8466, 0.2724, 0.8491, 0.2736, 0.8491, 0.2736, 0.8466, 0.2749, 0.8466, 0.2749, 0.8491, 0.2749, 0.8491, 0.2749, 0.8466, 0.2775, 0.8466, 0.2775, 0.8491, 0.2775, 0.8491, 0.2775, 0.8466, 0.28, 0.8466, 0.28, 0.8491, 0.2839, 0.8221, 0.2839, 0.815, 0.2852, 0.815, 0.2852, 0.8221, 0.2672, 0.8317, 0.2672, 0.8292, 0.2698, 0.8292, 0.2698, 0.8317, 0.2698, 0.8317, 0.2698, 0.8292, 0.2724, 0.8292, 0.2724, 0.8317, 0.2736, 0.8317, 0.2736, 0.8292, 0.2749, 0.8292, 0.2749, 0.8317, 0.2749, 0.8317, 0.2749, 0.8292, 0.2775, 0.8292, 0.2775, 0.8317, 0.2672, 0.8342, 0.2672, 0.8317, 0.2698, 0.8317, 0.2698, 0.8342, 0.2698, 0.8342, 0.2698, 0.8317, 0.2724, 0.8317, 0.2724, 0.8342, 0.2736, 0.8342, 0.2736, 0.8317, 0.2749, 0.8317, 0.2749, 0.8342, 0.2672, 0.8367, 0.2672, 0.8342, 0.2698, 0.8342, 0.2698, 0.8367, 0.2698, 0.8367, 0.2698, 0.8342, 0.2724, 0.8342, 0.2724, 0.8367, 0.2736, 0.8367, 0.2736, 0.8342, 0.2749, 0.8342, 0.2749, 0.8367, 0.2672, 0.8391, 0.2672, 0.8367, 0.2698, 0.8367, 0.2698, 0.8391, 0.2698, 0.8391, 0.2698, 0.8367, 0.2724, 0.8367, 0.2724, 0.8391, 0.2672, 0.8416, 0.2672, 0.8391, 0.2698, 0.8391, 0.2698, 0.8416, 0.2671, 0.8221, 0.2661, 0.815, 0.2698, 0.815, 0.2698, 0.8221, 0.2698, 0.8221, 0.2698, 0.815, 0.2724, 0.815, 0.2724, 0.8221, 0.2736, 0.8221, 0.2736, 0.815, 0.2749, 0.815, 0.2749, 0.8221, 0.2749, 0.8221, 0.2749, 0.815, 0.2775, 0.815, 0.2775, 0.8221, 0.2775, 0.8221, 0.2775, 0.815, 0.28, 0.815, 0.28, 0.8221, 0.28, 0.8221, 0.28, 0.815, 0.2826, 0.815, 0.2826, 0.8221, 0.2852, 0.8221, 0.2852, 0.815, 0.2877, 0.815, 0.2877, 0.8221, 0.2724, 0.8221, 0.2724, 0.815, 0.2736, 0.815, 0.2736, 0.8221, 0.2724, 0.8367, 0.2724, 0.8342, 0.2736, 0.8342, 0.2736, 0.8367, 0.2724, 0.8342, 0.2724, 0.8317, 0.2736, 0.8317, 0.2736, 0.8342, 0.2724, 0.8317, 0.2724, 0.8292, 0.2736, 0.8292, 0.2736, 0.8317, 0.2724, 0.8491, 0.2724, 0.8466, 0.2736, 0.8466, 0.2736, 0.8491, 0.2724, 0.8466, 0.2724, 0.8441, 0.2736, 0.8441, 0.2736, 0.8466, 0.2724, 0.8441, 0.2724, 0.8416, 0.2736, 0.8433, 0.2736, 0.8441, 0.2724, 0.8391, 0.2724, 0.8367, 0.2736, 0.8367, 0.2736, 0.8391, 0.2826, 0.8221, 0.2826, 0.815, 0.2839, 0.815, 0.2839, 0.8221, 0.2826, 0.8342, 0.2826, 0.8317, 0.2839, 0.8317, 0.2839, 0.8342, 0.2826, 0.8317, 0.2826, 0.8292, 0.2839, 0.8292, 0.2839, 0.8317, 0.2826, 0.8491, 0.2826, 0.8466, 0.2839, 0.8466, 0.2839, 0.8491, 0.2826, 0.8466, 0.2826, 0.8441, 0.2839, 0.8441, 0.2839, 0.8466, 0.2826, 0.8441, 0.2826, 0.8416, 0.2839, 0.8416, 0.2839, 0.8441, 0.2826, 0.8416, 0.2826, 0.8391, 0.2839, 0.8407, 0.2839, 0.8416, 0.2826, 0.8367, 0.2826, 0.8342, 0.2839, 0.8342, 0.2839, 0.8367, 0.2929, 0.8221, 0.2929, 0.815, 0.2941, 0.815, 0.2941, 0.8221, 0.2929, 0.8491, 0.2929, 0.8466, 0.2941, 0.8466, 0.2941, 0.8491, 0.2929, 0.8466, 0.2929, 0.8441, 0.2941, 0.8453, 0.2941, 0.8466, 0.2929, 0.8416, 0.2929, 0.8391, 0.2941, 0.8391, 0.2941, 0.8416, 0.2929, 0.8391, 0.2929, 0.8367, 0.2941, 0.8367, 0.2941, 0.8391, 0.2929, 0.8367, 0.2929, 0.8342, 0.2941, 0.8342, 0.2941, 0.8367, 0.2929, 0.8342, 0.2929, 0.8317, 0.2941, 0.8317, 0.2941, 0.8342, 0.2929, 0.8317, 0.2929, 0.8292, 0.2941, 0.8292, 0.2941, 0.8317, 0.2877, 0.8292, 0.2877, 0.8221, 0.2903, 0.8221, 0.2903, 0.8292, 0.2724, 0.8292, 0.2724, 0.8221, 0.2736, 0.8221, 0.2736, 0.8292, 0.2929, 0.8292, 0.2929, 0.8221, 0.2941, 0.8221, 0.2941, 0.8292, 0.2954, 0.8292, 0.2954, 0.8221, 0.2982, 0.8221, 0.298, 0.8292, 0.28, 0.8292, 0.28, 0.8221, 0.2826, 0.8221, 0.2826, 0.8292, 0.2749, 0.8292, 0.2749, 0.8221, 0.2775, 0.8221, 0.2775, 0.8292, 0.2698, 0.8292, 0.2698, 0.8221, 0.2724, 0.8221, 0.2724, 0.8292, 0.2903, 0.8292, 0.2903, 0.8221, 0.2929, 0.8221, 0.2929, 0.8292, 0.2941, 0.8292, 0.2941, 0.8221, 0.2954, 0.8221, 0.2954, 0.8292, 0.2672, 0.8292, 0.2671, 0.8221, 0.2698, 0.8221, 0.2698, 0.8292, 0.2839, 0.8292, 0.2839, 0.8221, 0.2852, 0.8221, 0.2852, 0.8292, 0.2775, 0.8292, 0.2775, 0.8221, 0.28, 0.8221, 0.28, 0.8292, 0.2852, 0.8292, 0.2852, 0.8221, 0.2877, 0.8221, 0.2877, 0.8292, 0.2826, 0.8292, 0.2826, 0.8221, 0.2839, 0.8221, 0.2839, 0.8292, 0.2736, 0.8292, 0.2736, 0.8221, 0.2749, 0.8221, 0.2749, 0.8292])
me_plane_005.use_remesh_preserve_volume = False
me_plane_005.use_remesh_preserve_attributes = False
me_plane_005.use_mirror_vertex_groups = False
me_plane_005.update()
me_plane = bpy.data.meshes.new('Plane')
me_plane.from_pydata([(153.3, -9.139, 4.639e-05), (50.62, -8.907, 1.587e-05), (63.23, 366.5, 1.384e-05), (224.2, 366.5, 1.384e-05), (243.7, 4.072, 1.953e-06), (97.49, -33.47, 7.226e-07), (131.8, -33.47, 7.226e-07), (43.73, 4.072, 1.953e-06), (228.6, -2.327, 1.587e-05), (209.7, -11.34, 1.587e-05), (179.8, -17.74, 1.587e-05), (155.7, -21.81, 1.587e-05), (137.6, -28.79, 1.587e-05), (76.84, -26.76, 1.587e-05), (71.31, -21.52, 1.587e-05), (57.06, -14.54, 1.587e-05), (50.08, -8.434, 1.587e-05), (115.5, -16.41, 4.639e-05), (68.66, -12.63, 3.113e-05), (97.49, -33.47, 10.0), (131.8, -33.47, 10.0), (155.7, -21.81, 10.0), (137.6, -28.79, 10.0), (76.84, -26.76, 10.0), (71.31, -21.52, 10.0), (115.5, -16.41, 10.0), (115.5, -16.41, 20.0), (68.66, -12.63, 20.0), (57.06, -14.54, 20.0), (50.62, -8.907, 20.0), (71.31, -21.52, 20.0), (228.6, -2.327, 30.0), (153.3, -9.139, 30.0), (115.5, -16.41, 30.0), (209.7, -11.34, 30.0), (179.8, -17.74, 30.0), (155.7, -21.81, 30.0), (115.5, -16.41, 40.0), (68.66, -12.63, 40.0), (243.7, 4.072, 40.0), (224.2, 366.5, 40.0), (63.23, 366.5, 40.0), (228.6, -2.327, 40.0), (153.3, -9.139, 40.0), (43.73, 4.072, 40.0), (50.62, -8.907, 40.0), (50.08, -8.434, 40.0), (9.545, -3.018, 5.563e-07), (22.3, 87.67, 2.521e-06), (-26.23, 87.67, 2.521e-06), (30.0, -0.7011, 7.725e-07), (30.0, 21.6, 7.725e-07), (-13.89, -12.33, 7.725e-07), (10.94, -12.33, 7.725e-07), (-30.0, 32.75, 1.493e-06), (-30.0, -2.246, 7.725e-07), (19.36, -8.559, 7.725e-07), (-25.53, -4.491, -6.857e-06), (9.545, -3.018, 10.0), (-30.0, -2.246, 10.0), (19.36, -8.559, 10.0), (-13.89, -12.33, 10.0), (10.94, -12.33, 10.0), (-25.53, -4.491, 10.0), (9.545, -3.018, 20.0), (30.0, -0.7011, 20.0), (19.36, -8.559, 20.0), (9.545, -3.018, 30.0), (-30.0, -2.246, 30.0), (30.0, -0.7011, 30.0), (22.3, 87.67, 30.0), (-26.23, 87.67, 30.0), (30.0, 21.6, 30.0), (-30.0, 32.75, 30.0), (-30.0, 2.502, 7.725e-07), (-30.0, 2.502, 30.0), (-40.61, 2.502, 7.725e-07), (-33.48, -2.246, 7.725e-07), (-40.61, 2.502, 30.0), (-33.48, -2.246, 30.0), (-40.0, 16.27, 30.0), (-40.0, 16.27, 7.725e-07), (-43.51, 2.502, 7.725e-07), (-43.51, 2.502, 30.0), (246.1, -1.827, 9.883), (246.1, -2.113, 9.883), (246.1, -1.827, 27.63), (246.1, -2.113, 27.63), (228.8, -1.827, 9.883), (228.8, -2.113, 9.883), (228.8, -1.827, 27.63), (228.8, -2.113, 27.63), (246.1, -1.827, 27.18), (246.1, -1.827, 15.8), (246.1, -2.113, 15.8), (246.1, -2.113, 27.18), (228.8, -1.827, 15.8), (228.8, -1.827, 27.18), (228.8, -2.113, 27.18), (228.8, -2.113, 15.8), (245.6, -1.827, 27.63), (245.6, -2.113, 27.63), (245.6, -1.827, 9.883), (245.6, -2.113, 9.883), (245.6, -2.113, 27.18), (245.6, -2.113, 15.8), (245.6, -1.827, 27.18), (245.6, -1.827, 15.8), (244.0, -2.113, 27.63), (244.0, -1.827, 9.883), (244.0, -2.113, 27.18), (244.0, -2.113, 15.8), (244.0, -1.827, 27.63), (244.0, -2.113, 9.883), (244.0, -1.827, 27.18), (244.0, -1.827, 15.8), (243.6, -2.113, 27.63), (243.6, -1.827, 9.883), (243.6, -2.113, 27.18), (243.6, -2.113, 15.8), (243.6, -1.827, 27.63), (243.6, -2.113, 9.883), (243.6, -1.827, 27.18), (243.6, -1.827, 15.8), (242.1, -2.113, 27.63), (242.1, -1.827, 9.883), (242.1, -2.113, 27.18), (242.1, -2.113, 15.8), (242.1, -1.827, 27.63), (242.1, -2.113, 9.883), (242.1, -1.827, 27.18), (242.1, -1.827, 15.8), (241.7, -2.113, 27.63), (241.7, -1.827, 9.883), (241.7, -2.113, 27.18), (241.7, -2.113, 15.8), (241.7, -1.827, 27.63), (241.7, -2.113, 9.883), (241.7, -1.827, 27.18), (241.7, -1.827, 15.8), (240.4, -2.113, 27.63), (240.4, -1.827, 9.883), (240.4, -2.113, 27.18), (240.4, -2.113, 15.8), (240.4, -1.827, 27.63), (240.4, -2.113, 9.883), (240.4, -1.827, 27.18), (240.4, -1.827, 15.8), (239.8, -2.113, 27.63), (239.8, -1.827, 9.883), (239.8, -2.113, 27.18), (239.8, -2.113, 15.8), (239.8, -1.827, 27.63), (239.8, -2.113, 9.883), (239.8, -1.827, 27.18), (239.8, -1.827, 15.8), (238.7, -2.113, 27.63), (238.7, -1.827, 9.883), (238.7, -2.113, 27.18), (238.7, -2.113, 15.8), (238.7, -1.827, 27.63), (238.7, -2.113, 9.883), (238.7, -1.827, 27.18), (238.7, -1.827, 15.8), (238.3, -2.113, 27.63), (238.3, -1.827, 9.883), (238.3, -2.113, 27.18), (238.3, -2.113, 15.8), (238.3, -1.827, 27.63), (238.3, -2.113, 9.883), (238.3, -1.827, 27.18), (238.3, -1.827, 15.8), (236.9, -2.113, 27.63), (236.9, -1.827, 9.883), (236.9, -2.113, 27.18), (236.9, -2.113, 15.8), (236.9, -1.827, 27.63), (236.9, -2.113, 9.883), (236.9, -1.827, 27.18), (236.9, -1.827, 15.8), (236.5, -2.113, 27.63), (236.5, -1.827, 9.883), (236.5, -2.113, 27.18), (236.5, -2.113, 15.8), (236.5, -1.827, 27.63), (236.5, -2.113, 9.883), (236.5, -1.827, 27.18), (236.5, -1.827, 15.8), (235.1, -2.113, 27.63), (235.1, -1.827, 9.883), (235.1, -2.113, 27.18), (235.1, -2.113, 15.8), (235.1, -1.827, 27.63), (235.1, -2.113, 9.883), (235.1, -1.827, 27.18), (235.1, -1.827, 15.8), (234.7, -2.113, 27.63), (234.7, -1.827, 9.883), (234.7, -2.113, 27.18), (234.7, -2.113, 15.8), (234.7, -1.827, 27.63), (234.7, -2.113, 9.883), (234.7, -1.827, 27.18), (234.7, -1.827, 15.8), (234.7, 0.8472, 27.63), (235.1, 0.8472, 27.63), (234.7, 0.8472, 27.18), (235.1, 0.8472, 27.18), (236.5, 1.924, 27.63), (236.9, 1.924, 27.63), (236.5, 1.924, 27.18), (236.9, 1.924, 27.18), (237.9, 2.772, 27.57), (238.2, 2.772, 27.57), (237.9, 2.772, 27.24), (238.2, 2.772, 27.24), (239.8, 2.999, 27.51), (240.0, 2.999, 27.51), (239.8, 2.999, 27.3), (240.0, 2.999, 27.3), (241.1, 3.593, 27.56), (241.4, 3.593, 27.56), (241.1, 3.593, 27.25), (241.4, 3.593, 27.25), (241.8, 4.053, 27.5), (242.0, 4.053, 27.5), (241.8, 4.053, 27.31), (242.0, 4.053, 27.31), (242.7, 4.164, 27.56), (243.0, 4.164, 27.56), (243.0, 4.164, 27.25), (242.7, 4.164, 27.25), (235.1, -3.287, 27.55), (235.1, -3.287, 27.26), (234.8, -3.287, 27.55), (234.8, -3.287, 27.26), (236.7, -2.895, 27.58), (236.7, -2.895, 27.23), (236.4, -2.895, 27.58), (236.4, -2.895, 27.23), (238.8, -2.943, 27.57), (238.8, -2.943, 27.24), (238.4, -2.943, 27.57), (238.4, -2.943, 27.24), (240.3, -2.798, 27.55), (240.3, -2.798, 27.26), (239.9, -2.798, 27.55), (239.9, -2.798, 27.26), (242.1, -2.634, 27.56), (242.1, -2.634, 27.25), (241.8, -2.634, 27.56), (241.8, -2.634, 27.25), (243.9, -2.667, 27.55), (243.9, -2.667, 27.25), (243.6, -2.667, 27.55), (243.6, -2.667, 27.25), (246.0, -2.7, 27.24), (246.0, -2.7, 27.56), (245.7, -2.7, 27.56), (245.7, -2.7, 27.24)], [], [(8, 0, 32, 31), (5, 6, 20, 19), (18, 17, 37, 38), (21, 25, 24, 23, 19, 20, 22), (17, 18, 27, 26), (14, 13, 23, 24), (6, 12, 22, 20), (11, 17, 25, 21), (13, 5, 19, 23), (12, 11, 21, 22), (17, 14, 24, 25), (30, 26, 27, 29, 28), (15, 14, 30, 28), (1, 15, 28, 29), (14, 17, 26, 30), (18, 1, 29, 27), (31, 32, 33, 36, 35, 34), (11, 10, 35, 36), (17, 11, 36, 33), (9, 8, 31, 34), (0, 17, 33, 32), (10, 9, 34, 35), (44, 46, 45, 38, 37, 43, 42, 39, 40, 41), (16, 1, 45, 46), (2, 7, 44, 41), (0, 8, 42, 43), (7, 16, 46, 44), (8, 4, 39, 42), (17, 0, 43, 37), (1, 18, 38, 45), (4, 3, 40, 39), (3, 2, 41, 40), (56, 47, 58, 60), (56, 50, 65, 66), (74, 55, 77, 76), (59, 63, 61, 62, 60, 58), (47, 55, 59, 58), (57, 52, 61, 63), (52, 53, 62, 61), (55, 57, 63, 59), (53, 56, 60, 62), (66, 65, 64), (47, 56, 66, 64), (50, 47, 64, 65), (67, 69, 72, 70, 71, 73, 75, 68), (50, 51, 72, 69), (49, 54, 73, 71), (55, 47, 67, 68), (48, 49, 71, 70), (51, 48, 70, 72), (47, 50, 69, 67), (73, 54, 81, 80), (76, 77, 79, 78), (68, 75, 78, 79), (55, 68, 79, 77), (75, 74, 76, 78), (81, 82, 83, 80), (75, 73, 80, 83), (74, 75, 83, 82), (54, 74, 82, 81), (92, 86, 87, 95), (200, 90, 91, 196), (96, 88, 89, 99), (102, 84, 85, 103), (203, 197, 88, 96), (105, 103, 85, 94), (104, 259, 258, 101), (104, 105, 94, 95), (200, 202, 97, 90), (202, 203, 96, 97), (90, 97, 98, 91), (97, 96, 99, 98), (84, 93, 94, 85), (93, 92, 95, 94), (92, 93, 107, 106), (86, 229, 228, 100), (110, 111, 105, 104), (108, 110, 104, 101), (111, 113, 103, 105), (93, 84, 102, 107), (109, 102, 103, 113), (86, 100, 101, 87), (117, 109, 113, 121), (119, 121, 113, 111), (110, 253, 255, 118), (118, 119, 111, 110), (106, 107, 115, 114), (100, 106, 114, 112), (107, 102, 109, 115), (100, 112, 108, 101), (126, 127, 119, 118), (124, 126, 118, 116), (127, 129, 121, 119), (125, 117, 121, 129), (114, 115, 123, 122), (122, 226, 227, 114), (115, 109, 117, 123), (112, 120, 116, 108), (133, 125, 129, 137), (135, 137, 129, 127), (126, 249, 251, 134), (134, 135, 127, 126), (122, 123, 131, 130), (120, 122, 130, 128), (123, 117, 125, 131), (120, 128, 124, 116), (142, 143, 135, 134), (140, 142, 134, 132), (143, 145, 137, 135), (141, 133, 137, 145), (130, 131, 139, 138), (136, 220, 222, 138), (131, 125, 133, 139), (128, 136, 132, 124), (149, 141, 145, 153), (151, 153, 145, 143), (140, 244, 245, 142), (150, 151, 143, 142), (138, 139, 147, 146), (136, 138, 146, 144), (139, 133, 141, 147), (136, 144, 140, 132), (158, 159, 151, 150), (156, 158, 150, 148), (159, 161, 153, 151), (157, 149, 153, 161), (146, 147, 155, 154), (154, 218, 219, 146), (147, 141, 149, 155), (144, 152, 148, 140), (165, 157, 161, 169), (167, 169, 161, 159), (158, 241, 243, 166), (166, 167, 159, 158), (154, 155, 163, 162), (152, 154, 162, 160), (155, 149, 157, 163), (152, 160, 156, 148), (174, 175, 167, 166), (172, 174, 166, 164), (175, 177, 169, 167), (173, 165, 169, 177), (162, 163, 171, 170), (168, 212, 214, 170), (163, 157, 165, 171), (160, 168, 164, 156), (181, 173, 177, 185), (183, 185, 177, 175), (172, 236, 237, 174), (182, 183, 175, 174), (170, 171, 179, 178), (168, 170, 178, 176), (171, 165, 173, 179), (168, 176, 172, 164), (190, 191, 183, 182), (188, 190, 182, 180), (191, 193, 185, 183), (189, 181, 185, 193), (178, 179, 187, 186), (186, 210, 211, 178), (179, 173, 181, 187), (176, 184, 180, 172), (197, 189, 193, 201), (199, 201, 193, 191), (190, 233, 235, 198), (198, 199, 191, 190), (186, 187, 195, 194), (184, 186, 194, 192), (187, 181, 189, 195), (184, 192, 188, 180), (98, 99, 199, 198), (91, 98, 198, 196), (99, 89, 201, 199), (88, 197, 201, 89), (194, 195, 203, 202), (194, 207, 205, 192), (195, 189, 197, 203), (192, 200, 196, 188), (205, 207, 206, 204), (200, 204, 206, 202), (202, 206, 207, 194), (192, 205, 204, 200), (209, 211, 210, 208), (176, 209, 208, 184), (178, 211, 209, 176), (184, 208, 210, 186), (213, 215, 214, 212), (170, 214, 215, 162), (160, 213, 212, 168), (162, 215, 213, 160), (217, 219, 218, 216), (144, 217, 216, 152), (146, 219, 217, 144), (152, 216, 218, 154), (221, 223, 222, 220), (138, 222, 223, 130), (128, 221, 220, 136), (130, 223, 221, 128), (225, 227, 226, 224), (112, 225, 224, 120), (114, 227, 225, 112), (120, 224, 226, 122), (229, 230, 231, 228), (100, 228, 231, 106), (106, 231, 230, 92), (92, 230, 229, 86), (234, 235, 233, 232), (196, 234, 232, 188), (198, 235, 234, 196), (188, 232, 233, 190), (238, 239, 237, 236), (174, 237, 239, 182), (180, 238, 236, 172), (182, 239, 238, 180), (242, 243, 241, 240), (164, 242, 240, 156), (166, 243, 242, 164), (156, 240, 241, 158), (246, 247, 245, 244), (142, 245, 247, 150), (148, 246, 244, 140), (150, 247, 246, 148), (250, 251, 249, 248), (132, 250, 248, 124), (134, 251, 250, 132), (124, 248, 249, 126), (254, 255, 253, 252), (116, 254, 252, 108), (118, 255, 254, 116), (108, 252, 253, 110), (258, 259, 256, 257), (87, 257, 256, 95), (101, 258, 257, 87), (95, 256, 259, 104)])
_uv = me_plane.uv_layers.new(name='UVMap')
_uv.uv.foreach_set('vector', [0.0364, 0.8864, 0.0364, 0.8901, 0.03493, 0.8901, 0.03493, 0.8864, 0.03671, 0.8987, 0.03671, 0.897, 0.0372, 0.897, 0.0372, 0.8987, 0.03297, 0.8873, 0.03297, 0.8896, 0.03101, 0.8896, 0.03101, 0.8873, 0.03635, 0.9056, 0.03608, 0.9036, 0.03633, 0.9014, 0.03659, 0.9017, 0.03692, 0.9027, 0.03692, 0.9044, 0.03669, 0.9047, 0.03738, 0.8864, 0.03738, 0.8887, 0.0364, 0.8887, 0.0364, 0.8864, 0.03324, 0.8958, 0.03297, 0.8958, 0.03297, 0.8953, 0.03324, 0.8953, 0.03671, 0.897, 0.03671, 0.8968, 0.0372, 0.8968, 0.0372, 0.897, 0.03444, 0.9003, 0.03444, 0.9023, 0.03395, 0.9023, 0.03395, 0.9003, 0.03671, 0.8997, 0.03671, 0.8987, 0.0372, 0.8987, 0.0372, 0.8997, 0.03671, 0.8968, 0.03671, 0.8959, 0.0372, 0.8959, 0.0372, 0.8968, 0.03444, 0.9023, 0.03444, 0.9044, 0.03395, 0.9044, 0.03395, 0.9023, 0.03692, 0.9036, 0.03742, 0.9014, 0.03734, 0.9037, 0.03742, 0.9046, 0.03718, 0.9043, 0.0364, 0.8924, 0.0364, 0.8917, 0.03738, 0.8917, 0.03738, 0.8924, 0.0364, 0.8927, 0.0364, 0.8924, 0.03738, 0.8924, 0.03738, 0.8927, 0.0364, 0.8917, 0.0364, 0.8896, 0.03738, 0.8896, 0.03738, 0.8917, 0.03738, 0.8887, 0.03738, 0.8896, 0.0364, 0.8896, 0.0364, 0.8887, 0.03671, 0.8959, 0.03671, 0.8996, 0.03653, 0.9014, 0.03608, 0.8995, 0.03618, 0.8983, 0.03636, 0.8968, 0.03461, 0.8994, 0.03461, 0.8983, 0.03608, 0.8983, 0.03608, 0.8994, 0.03461, 0.9014, 0.03461, 0.8994, 0.03608, 0.8994, 0.03608, 0.9014, 0.03461, 0.8968, 0.03461, 0.8959, 0.03608, 0.8959, 0.03608, 0.8968, 0.0364, 0.8901, 0.0364, 0.8919, 0.03493, 0.8919, 0.03493, 0.8901, 0.03461, 0.8983, 0.03461, 0.8968, 0.03608, 0.8968, 0.03608, 0.8983, 0.01727, 0.8874, 0.01758, 0.8868, 0.01761, 0.8868, 0.01849, 0.8866, 0.02079, 0.8864, 0.02264, 0.8868, 0.02634, 0.8871, 0.02708, 0.8874, 0.02612, 0.9051, 0.01823, 0.9051, 0.03297, 0.8864, 0.03297, 0.8864, 0.03101, 0.8864, 0.03101, 0.8864, 0.02904, 0.8864, 0.02904, 0.904, 0.02708, 0.904, 0.02708, 0.8864, 0.03297, 0.8915, 0.03297, 0.8951, 0.03101, 0.8951, 0.03101, 0.8915, 0.02904, 0.904, 0.02904, 0.9047, 0.02708, 0.9047, 0.02708, 0.904, 0.03297, 0.8951, 0.03297, 0.8959, 0.03101, 0.8959, 0.03101, 0.8951, 0.03297, 0.8896, 0.03297, 0.8915, 0.03101, 0.8915, 0.03101, 0.8896, 0.03297, 0.8864, 0.03297, 0.8873, 0.03101, 0.8873, 0.03101, 0.8864, 0.03101, 0.8864, 0.03101, 0.9041, 0.02904, 0.9041, 0.02904, 0.8864, 0.03493, 0.8864, 0.03493, 0.8943, 0.03297, 0.8943, 0.03297, 0.8864, 0.03689, 0.8927, 0.03689, 0.8932, 0.0364, 0.8932, 0.0364, 0.8927, 0.03395, 0.8948, 0.03395, 0.8953, 0.03297, 0.8953, 0.03297, 0.8948, 0.03324, 0.8953, 0.03347, 0.8953, 0.03347, 0.8954, 0.03324, 0.8958, 0.02952, 0.9066, 0.02942, 0.9063, 0.02904, 0.9058, 0.02907, 0.9045, 0.02926, 0.9041, 0.02952, 0.9046, 0.03689, 0.8932, 0.03689, 0.8952, 0.0364, 0.8952, 0.0364, 0.8932, 0.03738, 0.893, 0.03738, 0.8935, 0.03689, 0.8935, 0.03689, 0.893, 0.03738, 0.8935, 0.03738, 0.8947, 0.03689, 0.8947, 0.03689, 0.8935, 0.03738, 0.8927, 0.03738, 0.893, 0.03689, 0.893, 0.03689, 0.8927, 0.03738, 0.8947, 0.03738, 0.8952, 0.03689, 0.8952, 0.03689, 0.8947, 0.03333, 0.905, 0.03365, 0.9044, 0.03365, 0.9054, 0.03395, 0.8943, 0.03395, 0.8948, 0.03297, 0.8948, 0.03297, 0.8943, 0.03493, 0.8943, 0.03493, 0.8953, 0.03395, 0.8953, 0.03395, 0.8943, 0.03361, 0.8959, 0.03461, 0.896, 0.03461, 0.8971, 0.03423, 0.9003, 0.03185, 0.9003, 0.03167, 0.8976, 0.03167, 0.8961, 0.03167, 0.8959, 0.03101, 0.9046, 0.03101, 0.9035, 0.03248, 0.9035, 0.03248, 0.9046, 0.03395, 0.9003, 0.03395, 0.903, 0.03248, 0.903, 0.03248, 0.9003, 0.03461, 0.9043, 0.03461, 0.9024, 0.03608, 0.9024, 0.03608, 0.9043, 0.0364, 0.8919, 0.0364, 0.8943, 0.03493, 0.8943, 0.03493, 0.8919, 0.03101, 0.9035, 0.03101, 0.9003, 0.03248, 0.9003, 0.03248, 0.9035, 0.03461, 0.9024, 0.03461, 0.9014, 0.03608, 0.9014, 0.03608, 0.9024, 0.03248, 0.903, 0.03395, 0.903, 0.03395, 0.9038, 0.03248, 0.9038, 0.03461, 0.9049, 0.03461, 0.9045, 0.03608, 0.9045, 0.03608, 0.9049, 0.03167, 0.8959, 0.03167, 0.8961, 0.03115, 0.8961, 0.0315, 0.8959, 0.03461, 0.9043, 0.03608, 0.9043, 0.03608, 0.9045, 0.03461, 0.9045, 0.03004, 0.9041, 0.03004, 0.9056, 0.02952, 0.9056, 0.02952, 0.9041, 0.03395, 0.9038, 0.03395, 0.9044, 0.03248, 0.9044, 0.03248, 0.9038, 0.03167, 0.8961, 0.03167, 0.8976, 0.03118, 0.8968, 0.03101, 0.8961, 0.03626, 0.8943, 0.03626, 0.8958, 0.03559, 0.8958, 0.03559, 0.8943, 0.03559, 0.8943, 0.03559, 0.8958, 0.03493, 0.8958, 0.0351, 0.8951, 0.03425, 0.9045, 0.03425, 0.9044, 0.03426, 0.9044, 0.03426, 0.9045, 0.03128, 0.9049, 0.03126, 0.9046, 0.03128, 0.9046, 0.03129, 0.9049, 0.03444, 0.9006, 0.03444, 0.9003, 0.03445, 0.9003, 0.03445, 0.9006, 0.03445, 0.902, 0.03445, 0.902, 0.03444, 0.902, 0.03444, 0.902, 0.03277, 0.905, 0.03277, 0.9053, 0.03248, 0.9053, 0.03248, 0.905, 0.03087, 0.9044, 0.03087, 0.9041, 0.03089, 0.9041, 0.03089, 0.9044, 0.03312, 0.8958, 0.03312, 0.8959, 0.0331, 0.8959, 0.0331, 0.8958, 0.03087, 0.905, 0.03087, 0.9044, 0.03089, 0.9044, 0.03089, 0.905, 0.03277, 0.9044, 0.03277, 0.9044, 0.03248, 0.9044, 0.03248, 0.9044, 0.03277, 0.9044, 0.03277, 0.905, 0.03248, 0.905, 0.03248, 0.9044, 0.03444, 0.9012, 0.03444, 0.9012, 0.03445, 0.9012, 0.03445, 0.9012, 0.03444, 0.9012, 0.03444, 0.9006, 0.03445, 0.9006, 0.03445, 0.9012, 0.03425, 0.9053, 0.03425, 0.905, 0.03426, 0.905, 0.03426, 0.9053, 0.03425, 0.905, 0.03425, 0.9045, 0.03426, 0.9045, 0.03426, 0.905, 0.03333, 0.9044, 0.03333, 0.905, 0.0333, 0.905, 0.0333, 0.9044, 0.03131, 0.9055, 0.03101, 0.9053, 0.03101, 0.9053, 0.03131, 0.9055, 0.03079, 0.905, 0.03079, 0.9044, 0.03087, 0.9044, 0.03087, 0.905, 0.03079, 0.905, 0.03079, 0.905, 0.03087, 0.905, 0.03087, 0.905, 0.03079, 0.9044, 0.03079, 0.9041, 0.03087, 0.9041, 0.03087, 0.9044, 0.03333, 0.905, 0.03333, 0.9053, 0.0333, 0.9053, 0.0333, 0.905, 0.03445, 0.9019, 0.03445, 0.902, 0.03444, 0.902, 0.03444, 0.9019, 0.03131, 0.9055, 0.03131, 0.9055, 0.03132, 0.9055, 0.03132, 0.9055, 0.03445, 0.9019, 0.03445, 0.9019, 0.03444, 0.9019, 0.03444, 0.9019, 0.03077, 0.9044, 0.03077, 0.9041, 0.03079, 0.9041, 0.03079, 0.9044, 0.0331, 0.8958, 0.0331, 0.8958, 0.03312, 0.8958, 0.03312, 0.8958, 0.03077, 0.905, 0.03077, 0.9044, 0.03079, 0.9044, 0.03079, 0.905, 0.0333, 0.9044, 0.0333, 0.905, 0.03322, 0.905, 0.03322, 0.9044, 0.0333, 0.9044, 0.0333, 0.9044, 0.03322, 0.9044, 0.03322, 0.9044, 0.0333, 0.905, 0.0333, 0.9053, 0.03322, 0.9053, 0.03322, 0.905, 0.03131, 0.9055, 0.0313, 0.9054, 0.03132, 0.9054, 0.03132, 0.9055, 0.0307, 0.905, 0.0307, 0.9044, 0.03077, 0.9044, 0.03077, 0.905, 0.0307, 0.905, 0.0307, 0.905, 0.03077, 0.905, 0.03077, 0.905, 0.0307, 0.9044, 0.0307, 0.9041, 0.03077, 0.9041, 0.03077, 0.9044, 0.03445, 0.9018, 0.03445, 0.9019, 0.03444, 0.9019, 0.03444, 0.9018, 0.03322, 0.9044, 0.03322, 0.905, 0.0332, 0.905, 0.0332, 0.9044, 0.03352, 0.8956, 0.03353, 0.8953, 0.03354, 0.8953, 0.03354, 0.8956, 0.03322, 0.905, 0.03322, 0.9053, 0.0332, 0.9053, 0.0332, 0.905, 0.0313, 0.9054, 0.0313, 0.9054, 0.03132, 0.9054, 0.03132, 0.9054, 0.03445, 0.9018, 0.03445, 0.9018, 0.03444, 0.9018, 0.03444, 0.9018, 0.03068, 0.9044, 0.03068, 0.9041, 0.0307, 0.9041, 0.0307, 0.9044, 0.03314, 0.8958, 0.03315, 0.8958, 0.03316, 0.8958, 0.03317, 0.8958, 0.03068, 0.905, 0.03068, 0.9044, 0.0307, 0.9044, 0.0307, 0.905, 0.0332, 0.9044, 0.0332, 0.905, 0.03313, 0.905, 0.03313, 0.9044, 0.0332, 0.9044, 0.0332, 0.9044, 0.03313, 0.9044, 0.03313, 0.9044, 0.0332, 0.905, 0.0332, 0.9053, 0.03313, 0.9053, 0.03313, 0.905, 0.0313, 0.9054, 0.0313, 0.9053, 0.03131, 0.9053, 0.03132, 0.9054, 0.03061, 0.905, 0.03061, 0.9044, 0.03068, 0.9044, 0.03068, 0.905, 0.03061, 0.905, 0.03061, 0.905, 0.03068, 0.905, 0.03068, 0.905, 0.03061, 0.9044, 0.03061, 0.9041, 0.03068, 0.9041, 0.03068, 0.9044, 0.03445, 0.9017, 0.03445, 0.9018, 0.03444, 0.9018, 0.03444, 0.9017, 0.03313, 0.9044, 0.03313, 0.905, 0.03311, 0.905, 0.03311, 0.9044, 0.03354, 0.8959, 0.03354, 0.8956, 0.03356, 0.8956, 0.03356, 0.8959, 0.03313, 0.905, 0.03313, 0.9053, 0.03311, 0.9053, 0.03311, 0.905, 0.0313, 0.9053, 0.0313, 0.9053, 0.03131, 0.9053, 0.03131, 0.9053, 0.03445, 0.9017, 0.03445, 0.9017, 0.03444, 0.9017, 0.03444, 0.9017, 0.03058, 0.9044, 0.03058, 0.9041, 0.03061, 0.9041, 0.03061, 0.9044, 0.03308, 0.8959, 0.03308, 0.8958, 0.0331, 0.8958, 0.0331, 0.8959, 0.03058, 0.905, 0.03058, 0.9044, 0.03061, 0.9044, 0.03061, 0.905, 0.03311, 0.9044, 0.03311, 0.905, 0.03304, 0.905, 0.03304, 0.9044, 0.03311, 0.9044, 0.03311, 0.9044, 0.03304, 0.9044, 0.03304, 0.9044, 0.03311, 0.905, 0.03311, 0.9053, 0.03304, 0.9053, 0.03304, 0.905, 0.0313, 0.9053, 0.03129, 0.9052, 0.03131, 0.9052, 0.03131, 0.9053, 0.03053, 0.905, 0.03053, 0.9044, 0.03058, 0.9044, 0.03058, 0.905, 0.03053, 0.905, 0.03053, 0.905, 0.03058, 0.905, 0.03058, 0.905, 0.03053, 0.9044, 0.03053, 0.9041, 0.03058, 0.9041, 0.03058, 0.9044, 0.03445, 0.9017, 0.03445, 0.9017, 0.03444, 0.9017, 0.03444, 0.9017, 0.03304, 0.9044, 0.03304, 0.905, 0.03302, 0.905, 0.03302, 0.9044, 0.03356, 0.8953, 0.03356, 0.8955, 0.03355, 0.8955, 0.03354, 0.8953, 0.03304, 0.905, 0.03304, 0.9053, 0.03302, 0.9053, 0.03302, 0.905, 0.03129, 0.9052, 0.03129, 0.9052, 0.03131, 0.9052, 0.03131, 0.9052, 0.03445, 0.9016, 0.03445, 0.9017, 0.03444, 0.9017, 0.03444, 0.9016, 0.03051, 0.9044, 0.03051, 0.9041, 0.03053, 0.9041, 0.03053, 0.9044, 0.03299, 0.8958, 0.03299, 0.8959, 0.03297, 0.8959, 0.03297, 0.8958, 0.03051, 0.905, 0.03051, 0.9044, 0.03053, 0.9044, 0.03053, 0.905, 0.03302, 0.9044, 0.03302, 0.905, 0.03296, 0.905, 0.03296, 0.9044, 0.03302, 0.9044, 0.03302, 0.9044, 0.03296, 0.9044, 0.03296, 0.9044, 0.03302, 0.905, 0.03302, 0.9053, 0.03296, 0.9053, 0.03296, 0.905, 0.03129, 0.9052, 0.03129, 0.9051, 0.0313, 0.9051, 0.03131, 0.9052, 0.03044, 0.905, 0.03044, 0.9044, 0.03051, 0.9044, 0.03051, 0.905, 0.03044, 0.905, 0.03044, 0.905, 0.03051, 0.905, 0.03051, 0.905, 0.03044, 0.9044, 0.03044, 0.9041, 0.03051, 0.9041, 0.03051, 0.9044, 0.03445, 0.9016, 0.03445, 0.9016, 0.03444, 0.9016, 0.03444, 0.9016, 0.03296, 0.9044, 0.03296, 0.905, 0.03294, 0.905, 0.03294, 0.9044, 0.0336, 0.8958, 0.03361, 0.8956, 0.03362, 0.8956, 0.03363, 0.8958, 0.03296, 0.905, 0.03296, 0.9053, 0.03294, 0.9053, 0.03294, 0.905, 0.03129, 0.9051, 0.03129, 0.9051, 0.0313, 0.9051, 0.0313, 0.9051, 0.03445, 0.9016, 0.03445, 0.9016, 0.03444, 0.9016, 0.03444, 0.9016, 0.03042, 0.9044, 0.03042, 0.9041, 0.03044, 0.9041, 0.03044, 0.9044, 0.03306, 0.8958, 0.03305, 0.8959, 0.03304, 0.8959, 0.03304, 0.8958, 0.03042, 0.905, 0.03042, 0.9044, 0.03044, 0.9044, 0.03044, 0.905, 0.03294, 0.9044, 0.03294, 0.905, 0.03287, 0.905, 0.03287, 0.9044, 0.03294, 0.9044, 0.03294, 0.9044, 0.03287, 0.9044, 0.03287, 0.9044, 0.03294, 0.905, 0.03294, 0.9053, 0.03287, 0.9053, 0.03287, 0.905, 0.03129, 0.9051, 0.03128, 0.905, 0.0313, 0.905, 0.0313, 0.9051, 0.03035, 0.905, 0.03035, 0.9044, 0.03042, 0.9044, 0.03042, 0.905, 0.03035, 0.905, 0.03035, 0.905, 0.03042, 0.905, 0.03042, 0.905, 0.03035, 0.9044, 0.03035, 0.9041, 0.03042, 0.9041, 0.03042, 0.9044, 0.03445, 0.9015, 0.03445, 0.9016, 0.03444, 0.9016, 0.03444, 0.9015, 0.03287, 0.9044, 0.03287, 0.905, 0.03285, 0.905, 0.03285, 0.9044, 0.03367, 0.8956, 0.03367, 0.8958, 0.03365, 0.8958, 0.03365, 0.8956, 0.03287, 0.905, 0.03287, 0.9053, 0.03285, 0.9053, 0.03285, 0.905, 0.03128, 0.905, 0.03128, 0.905, 0.0313, 0.905, 0.0313, 0.905, 0.03445, 0.9015, 0.03445, 0.9015, 0.03444, 0.9015, 0.03444, 0.9015, 0.03033, 0.9044, 0.03033, 0.9041, 0.03035, 0.9041, 0.03035, 0.9044, 0.03299, 0.8958, 0.03299, 0.8958, 0.03301, 0.8958, 0.03301, 0.8958, 0.03033, 0.905, 0.03033, 0.9044, 0.03035, 0.9044, 0.03035, 0.905, 0.03285, 0.9044, 0.03285, 0.905, 0.03279, 0.905, 0.03279, 0.9044, 0.03285, 0.9044, 0.03285, 0.9044, 0.03279, 0.9044, 0.03279, 0.9044, 0.03285, 0.905, 0.03285, 0.9053, 0.03279, 0.9053, 0.03279, 0.905, 0.03128, 0.905, 0.03128, 0.9049, 0.03129, 0.9049, 0.0313, 0.905, 0.03004, 0.905, 0.03004, 0.9044, 0.03033, 0.9044, 0.03033, 0.905, 0.03004, 0.905, 0.03004, 0.905, 0.03033, 0.905, 0.03033, 0.905, 0.03004, 0.9044, 0.03004, 0.9041, 0.03033, 0.9041, 0.03033, 0.9044, 0.03445, 0.9012, 0.03445, 0.9015, 0.03444, 0.9015, 0.03444, 0.9012, 0.03279, 0.9044, 0.03279, 0.905, 0.03277, 0.905, 0.03277, 0.9044, 0.03367, 0.8953, 0.03367, 0.8954, 0.03365, 0.8954, 0.03365, 0.8953, 0.03279, 0.905, 0.03279, 0.9053, 0.03277, 0.9053, 0.03277, 0.905, 0.03128, 0.9049, 0.03128, 0.9049, 0.03129, 0.9049, 0.03129, 0.9049, 0.03306, 0.8958, 0.03306, 0.8958, 0.03303, 0.8958, 0.03303, 0.8958, 0.03367, 0.8957, 0.03367, 0.8956, 0.03369, 0.8956, 0.03369, 0.8957, 0.03367, 0.8954, 0.03367, 0.8955, 0.03365, 0.8955, 0.03365, 0.8954, 0.03128, 0.9049, 0.03115, 0.905, 0.03115, 0.9049, 0.03128, 0.9049, 0.0331, 0.8958, 0.0331, 0.8958, 0.03308, 0.8958, 0.03308, 0.8958, 0.03128, 0.905, 0.0311, 0.905, 0.0311, 0.905, 0.03128, 0.905, 0.03365, 0.8956, 0.03365, 0.8958, 0.03363, 0.8958, 0.03363, 0.8956, 0.03363, 0.8955, 0.03363, 0.8953, 0.03365, 0.8953, 0.03365, 0.8955, 0.03315, 0.8958, 0.03316, 0.8958, 0.03316, 0.8958, 0.03315, 0.8958, 0.03358, 0.8958, 0.03359, 0.8956, 0.0336, 0.8956, 0.0336, 0.8958, 0.03129, 0.9051, 0.03106, 0.9051, 0.03106, 0.9051, 0.03129, 0.9051, 0.03363, 0.8953, 0.03362, 0.8955, 0.03361, 0.8955, 0.03361, 0.8953, 0.03302, 0.8959, 0.03301, 0.8959, 0.03301, 0.8959, 0.03302, 0.8959, 0.03129, 0.9052, 0.03106, 0.9052, 0.03106, 0.9052, 0.03129, 0.9052, 0.03349, 0.8956, 0.03349, 0.8959, 0.03348, 0.8959, 0.03347, 0.8956, 0.03358, 0.8955, 0.03359, 0.8953, 0.0336, 0.8953, 0.03361, 0.8955, 0.03317, 0.8958, 0.03317, 0.8959, 0.03316, 0.8959, 0.03316, 0.8958, 0.03356, 0.8955, 0.03357, 0.8953, 0.03358, 0.8953, 0.03358, 0.8955, 0.0313, 0.9053, 0.03103, 0.9053, 0.03103, 0.9053, 0.0313, 0.9053, 0.03356, 0.8959, 0.03356, 0.8956, 0.03358, 0.8956, 0.03358, 0.8959, 0.03297, 0.8959, 0.03298, 0.8959, 0.03298, 0.8959, 0.03297, 0.8959, 0.0313, 0.9054, 0.03101, 0.9053, 0.03101, 0.9053, 0.0313, 0.9054, 0.03352, 0.8959, 0.03352, 0.8956, 0.03353, 0.8956, 0.03354, 0.8959, 0.03349, 0.8959, 0.0335, 0.8956, 0.03351, 0.8956, 0.03352, 0.8959, 0.03315, 0.8958, 0.03316, 0.8958, 0.03316, 0.8959, 0.03315, 0.8959, 0.03349, 0.8956, 0.0335, 0.8953, 0.03351, 0.8953, 0.03352, 0.8956, 0.03347, 0.8956, 0.03348, 0.8953, 0.03349, 0.8953, 0.03349, 0.8956, 0.03425, 0.9045, 0.03395, 0.9044, 0.03395, 0.9044, 0.03425, 0.9044, 0.03305, 0.8959, 0.03305, 0.8959, 0.03304, 0.8959, 0.03304, 0.8959, 0.03129, 0.9049, 0.03135, 0.9049, 0.03135, 0.9049, 0.03129, 0.9049, 0.03299, 0.8958, 0.03299, 0.8958, 0.03297, 0.8958, 0.03297, 0.8958, 0.03301, 0.8958, 0.03302, 0.8958, 0.03303, 0.8958, 0.03303, 0.8958, 0.03316, 0.8959, 0.03316, 0.8959, 0.03315, 0.8959, 0.03315, 0.8959, 0.03306, 0.8958, 0.03306, 0.8958, 0.03308, 0.8958, 0.03308, 0.8958, 0.0313, 0.905, 0.03134, 0.905, 0.03134, 0.905, 0.0313, 0.905, 0.03308, 0.8958, 0.03308, 0.8959, 0.03306, 0.8959, 0.03306, 0.8958, 0.03311, 0.8959, 0.03309, 0.8959, 0.03309, 0.8959, 0.03311, 0.8959, 0.0313, 0.9051, 0.03134, 0.9051, 0.03134, 0.9051, 0.0313, 0.9051, 0.03301, 0.8958, 0.03301, 0.8959, 0.03299, 0.8959, 0.03299, 0.8958, 0.03301, 0.8959, 0.03302, 0.8958, 0.03303, 0.8958, 0.03304, 0.8959, 0.03316, 0.8958, 0.03315, 0.8958, 0.03315, 0.8958, 0.03316, 0.8958, 0.03303, 0.8958, 0.03304, 0.8958, 0.03306, 0.8958, 0.03306, 0.8958, 0.03131, 0.9052, 0.03134, 0.9052, 0.03134, 0.9052, 0.03131, 0.9052, 0.0331, 0.8958, 0.0331, 0.8958, 0.03308, 0.8958, 0.03308, 0.8958, 0.03307, 0.8958, 0.03307, 0.8958, 0.03306, 0.8958, 0.03306, 0.8958, 0.03131, 0.9053, 0.03134, 0.9053, 0.03134, 0.9053, 0.03131, 0.9053, 0.03315, 0.8958, 0.03314, 0.8958, 0.03313, 0.8958, 0.03313, 0.8958, 0.03312, 0.8959, 0.03313, 0.8959, 0.03314, 0.8959, 0.03315, 0.8959, 0.03317, 0.8959, 0.03316, 0.8959, 0.03316, 0.8959, 0.03317, 0.8959, 0.03132, 0.9054, 0.03134, 0.9054, 0.03134, 0.9054, 0.03132, 0.9054, 0.03314, 0.8958, 0.03314, 0.8958, 0.03313, 0.8958, 0.03312, 0.8958, 0.03312, 0.8959, 0.03313, 0.8958, 0.03314, 0.8958, 0.03315, 0.8959, 0.03309, 0.8959, 0.03308, 0.8959, 0.03308, 0.8959, 0.03309, 0.8959, 0.03426, 0.9044, 0.03429, 0.9044, 0.03429, 0.9044, 0.03426, 0.9045, 0.03132, 0.9055, 0.03135, 0.9055, 0.03135, 0.9055, 0.03132, 0.9055, 0.0331, 0.8958, 0.0331, 0.8958, 0.03312, 0.8958, 0.03313, 0.8958])
me_plane.use_remesh_preserve_volume = False
me_plane.use_remesh_preserve_attributes = False
me_plane.use_mirror_vertex_groups = False
me_plane.update()

# ---- objects
ob_cube_001 = bpy.data.objects.new('Cube.001', me_cube_001)
ob_cube = bpy.data.objects.new('Cube', me_cube)
ob_plane_004 = bpy.data.objects.new('Plane.004', me_plane_005)
ob_plane = bpy.data.objects.new('Plane', me_plane)

# ---- transforms, parenting, visibility, modifiers, constraints
ob_cube_001.location = (0.0, 0.0, 0.0)
ob_cube_001.lineart.crease_threshold = 0.0
ob_cube.location = (264.1, 0.0, 0.0)
ob_cube.scale = (6.0, 1.0, 1.0)
ob_cube.lineart.crease_threshold = 0.0
ob_plane_004.location = (0.0, 0.0, 0.0)
ob_plane_004.rotation_euler = (-1.571, -0.0, 0.0)
ob_plane_004.lineart.crease_threshold = 0.0
ob_plane.location = (0.0, 0.0, 0.0)
ob_plane.rotation_euler = (-1.571, -0.0, 0.0)
ob_plane.lineart.crease_threshold = 0.0

# ---- collection membership
col_collection_1.objects.link(ob_cube_001)
col_collection_1.objects.link(ob_cube)
col_collection_1.objects.link(ob_plane_004)
col_collection_1.objects.link(ob_plane)

# ---- scene / render settings (as saved in the file)
scene.frame_start = 1; scene.frame_end = 250; scene.frame_set(1)
scene.render.engine = 'BLENDER_EEVEE_NEXT'
scene.render.resolution_percentage = 50
scene.render.dither_intensity = 0.0
scene.cycles.use_denoising = False
scene.cycles.samples = 128
scene.cycles.sampling_pattern = 'TABULATED_SOBOL'
scene.cycles.light_sampling_threshold = 0.0
scene.cycles.use_adaptive_sampling = False
scene.cycles.use_light_tree = False
scene.cycles.blur_glossy = 0.0
scene.cycles.sample_clamp_indirect = 0.0
scene.view_settings.view_transform = 'Standard'
bpy.context.view_layer.update()

# ---- added for rendering (the .blend has no active camera and no usable light): camera, sun
cam_auto = bpy.data.cameras.new('AutoCamera')
cam_auto.lens = 50.0
cam_auto.sensor_width = 36.0
cam_auto.clip_end = 9252.97
ob_auto_camera = bpy.data.objects.new('AutoCamera', cam_auto)
scene.collection.objects.link(ob_auto_camera)
ob_auto_camera.location = (640.992, -613.885, 291.903)
ob_auto_camera.rotation_euler = (1.09748, -7.21219e-08, 0.694738)
scene.camera = ob_auto_camera
light_auto_sun = bpy.data.lights.new('AutoSun', 'SUN')
light_auto_sun.energy = 3.0
light_auto_sun.angle = 0.0523599
ob_auto_sun = bpy.data.objects.new('AutoSun', light_auto_sun)
scene.collection.objects.link(ob_auto_sun)
ob_auto_sun.rotation_euler = (0.872665, 0.174533, 0.523599)
bpy.context.view_layer.update()

